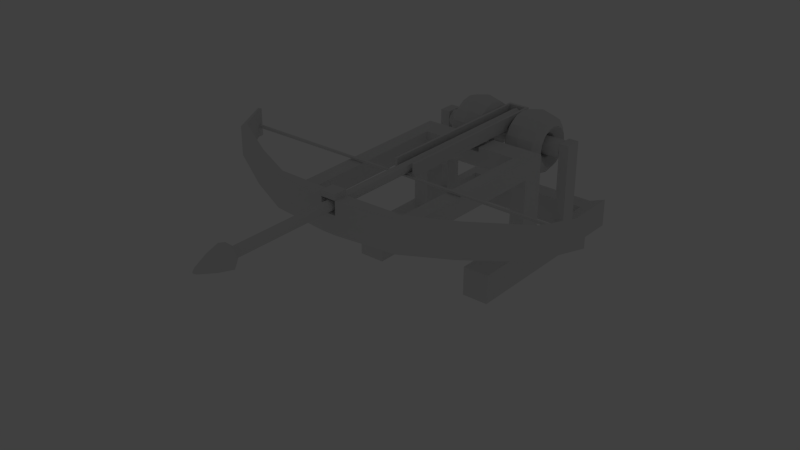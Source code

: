 # Source: Crossbow.blend  (saved by Blender 2.68.0; exported with 4.5.12 LTS)
import bpy
from mathutils import Matrix  # noqa: F401  (used for matrix-valued properties, if any)

bpy.ops.wm.read_factory_settings(use_empty=True)
scene = bpy.context.scene
scene.name = 'Scene'

# ---- collections
col_collection_1 = bpy.data.collections.new('Collection 1'); scene.collection.children.link(col_collection_1)
col_collection_4 = bpy.data.collections.new('Collection 4'); scene.collection.children.link(col_collection_4)
col_collection_4.hide_render = True
col_collection_4.hide_viewport = True

# ---- world
world_world = bpy.data.worlds.new('World'); scene.world = world_world
world_world.color = (0.05088, 0.05088, 0.05088)
world_world.use_sun_shadow = False
world_world.sun_shadow_jitter_overblur = 0.0
world_world.cycles.sampling_method = 'MANUAL'
world_world.cycles.sample_map_resolution = 256

# ---- lights
light_lamp = bpy.data.lights.new('Lamp', 'SUN')
light_lamp.color = (0.6601, 0.727, 1.0)
light_lamp.transmission_factor = 0.0
light_lamp.cutoff_distance = 30.0
light_lamp.angle = 0.1993
light_lamp.energy = 1.0
light_lamp.shadow_buffer_clip_start = 1.001
light_lamp.shadow_soft_size = 0.1
light_lamp.shadow_cascade_max_distance = 1000.0
light_lamp.cycles.use_multiple_importance_sampling = False

# ---- meshes
me_cube_000 = bpy.data.meshes.new('Cube.000')
me_cube_000.from_pydata([(0.1739, 1.897, -0.5442), (0.1739, -0.8935, -0.5443), (0.1739, 1.897, -0.5096), (0.1739, -0.8934, -0.5096), (0.1739, 1.897, -0.3346), (0.1739, -0.8934, -0.3346), (0.1354, -0.8934, -0.5096), (0.1354, 1.897, -0.3346), (0.1354, -0.8934, -0.3346), (0.1354, 1.846, -0.3346), (0.1354, 1.846, -0.5096), (0.0, 1.897, -0.5427), (-0.1739, 1.897, -0.5442), (-0.1739, -0.8935, -0.5443), (-0.1739, 1.897, -0.5096), (-0.1739, -0.8934, -0.5096), (-0.1739, 1.897, -0.3346), (-0.1739, -0.8934, -0.3346), (0.0, 1.897, -0.5442), (-0.1354, -0.8934, -0.5096), (0.0, -0.8935, -0.5443), (-0.1354, 1.897, -0.3346), (-0.1354, -0.8934, -0.3346), (-0.1354, 1.846, -0.3346), (-0.1354, 1.846, -0.5096), (0.0, 1.897, -0.5114), (0.0, 1.897, -0.3346), (0.0, 1.846, -0.3346), (0.0, -0.8935, -0.5074), (0.0, 1.846, -0.5096)], [], [(2, 3, 1, 0), (20, 18, 0, 1), (6, 3, 5, 8), (3, 2, 4, 5), (5, 4, 7, 9, 8), (26, 7, 4, 2, 25), (10, 6, 8, 9), (18, 11, 25, 2, 0), (9, 7, 26, 27), (3, 6, 28, 20, 1), (9, 27, 29, 10), (10, 29, 28, 6), (14, 12, 13, 15), (20, 13, 12, 18), (19, 22, 17, 15), (15, 17, 16, 14), (17, 22, 23, 21, 16), (26, 25, 14, 16, 21), (24, 23, 22, 19), (18, 12, 14, 25, 11), (23, 27, 26, 21), (15, 13, 20, 28, 19), (23, 24, 29, 27), (24, 19, 28, 29)])
_uv = me_cube_000.uv_layers.new(name='UVMap')
_uv.uv.foreach_set('vector', [0.6948, 1.391, 0.6905, 0.0001239, 0.7078, 0.0, 0.712, 1.391, 0.09096, 1.392, 0.08669, 0.0002659, 0.1734, 0.0, 0.1776, 1.391, 0.9827, 0.1543, 0.9827, 0.1734, 0.8955, 0.1737, 0.8954, 0.1545, 0.6905, 0.0001239, 0.6948, 1.391, 0.6076, 1.392, 0.6033, 0.0003916, 0.351, 0.0, 0.3553, 1.391, 0.3361, 1.391, 0.3361, 1.366, 0.3319, 5.883e-05, 0.8952, 0.2607, 0.895, 0.1932, 0.8949, 0.174, 0.9822, 0.1738, 0.9834, 0.2604, 0.712, 1.366, 0.7162, 0.0, 0.8035, 0.0002678, 0.7993, 1.366, 0.9997, 0.2604, 0.999, 0.2604, 0.9834, 0.2604, 0.9822, 0.1738, 0.9994, 0.1737, 0.3361, 1.366, 0.3361, 1.391, 0.2686, 1.392, 0.2685, 1.366, 0.9827, 0.1734, 0.9827, 0.1543, 0.9813, 0.08675, 0.9997, 0.08669, 1.0, 0.1734, 0.8954, 0.4827, 0.8951, 0.4152, 0.9824, 0.4149, 0.9826, 0.4824, 0.4945, 1.366, 0.427, 1.366, 0.4228, 0.0001359, 0.4903, 0.0, 0.5118, 1.391, 0.4945, 1.391, 0.4988, 0.0, 0.516, 0.0001239, 0.09096, 1.392, 0.004269, 1.392, 0.0, 0.0005318, 0.08669, 0.0002659, 0.9823, 0.01922, 0.895, 0.01949, 0.8949, 0.0003207, 0.9822, 5.301e-05, 0.516, 0.0001239, 0.6033, 0.0003917, 0.599, 1.392, 0.5118, 1.391, 0.1776, 0.0005319, 0.1968, 0.0004732, 0.201, 1.366, 0.2011, 1.392, 0.1819, 1.392, 0.8952, 0.2607, 0.9834, 0.2604, 0.9827, 0.3471, 0.8955, 0.3474, 0.8954, 0.3282, 0.8949, 1.366, 0.8077, 1.366, 0.8035, 0.0002677, 0.8907, 0.0, 0.9997, 0.2604, 1.0, 0.3471, 0.9827, 0.3471, 0.9834, 0.2604, 0.999, 0.2604, 0.201, 1.366, 0.2685, 1.366, 0.2686, 1.392, 0.2011, 1.392, 0.9822, 5.301e-05, 0.9995, 0.0, 0.9997, 0.08669, 0.9813, 0.08675, 0.9823, 0.01922, 0.8949, 0.3477, 0.9822, 0.3474, 0.9824, 0.4149, 0.8951, 0.4152, 0.3595, 1.366, 0.3553, 0.0004143, 0.4228, 0.0001359, 0.427, 1.366])
me_cube_000.use_remesh_preserve_volume = False
me_cube_000.use_remesh_preserve_attributes = False
me_cube_000.use_mirror_vertex_groups = False
me_cube_000.update()
me_cylinder = bpy.data.meshes.new('Cylinder')
me_cylinder.from_pydata([(0.0, 0.08, -2.605), (0.0, 0.08, 3.299), (0.05657, 0.05657, -2.605), (0.05657, 0.05657, 3.299), (0.08, -3.908e-07, -2.605), (0.08, 8.273e-07, 3.299), (0.05657, -0.05657, -2.605), (0.05657, -0.05657, 3.299), (-6.994e-09, -0.08, -2.605), (-6.994e-09, -0.08, 3.299), (-0.05657, -0.05657, -2.605), (-0.05657, -0.05657, 3.299), (-0.08, -3.864e-07, -2.605), (-0.08, 8.318e-07, 3.299), (-0.05657, 0.05657, -2.605), (-0.05657, 0.05657, 3.299), (8.248e-09, 0.1887, 3.42), (0.1334, 0.1334, 3.42), (0.1887, 9.754e-07, 3.42), (0.1334, -0.1334, 3.42), (-8.246e-09, -0.1887, 3.42), (-0.1334, -0.1334, 3.42), (-0.1887, 9.859e-07, 3.42), (-0.1334, 0.1334, 3.42), (-1.068e-07, 0.1352, 3.643), (0.0956, 0.0956, 3.643), (0.1352, 8.249e-07, 3.643), (0.0956, -0.0956, 3.643), (-1.186e-07, -0.1352, 3.643), (-0.0956, -0.0956, 3.643), (-0.1352, 8.324e-07, 3.643), (-0.0956, 0.0956, 3.643), (-2.237e-07, 0.04576, 3.886), (0.03236, 0.03236, 3.886), (0.04576, 8.518e-07, 3.886), (0.03236, -0.03236, 3.886), (-2.277e-07, -0.04576, 3.886), (-0.03236, -0.03236, 3.886), (-0.04576, 8.543e-07, 3.886), (-0.03236, 0.03236, 3.886), (-2.239e-07, 0.0149, 3.933), (0.01054, 0.01054, 3.933), (0.0149, 8.088e-07, 3.933), (0.01054, -0.01054, 3.933), (-2.252e-07, -0.0149, 3.933), (-0.01054, -0.01054, 3.933), (-0.0149, 8.096e-07, 3.933), (-0.01054, 0.01054, 3.933)], [], [(0, 1, 3, 2), (2, 3, 5, 4), (4, 5, 7, 6), (6, 7, 9, 8), (8, 9, 11, 10), (10, 11, 13, 12), (13, 11, 21, 22), (14, 15, 1, 0), (12, 13, 15, 14), (0, 2, 4, 6, 8, 10, 12, 14), (20, 19, 27, 28), (15, 13, 22, 23), (1, 15, 23, 16), (5, 3, 17, 18), (7, 5, 18, 19), (3, 1, 16, 17), (9, 7, 19, 20), (11, 9, 20, 21), (29, 28, 36, 37), (23, 22, 30, 31), (19, 18, 26, 27), (22, 21, 29, 30), (18, 17, 25, 26), (21, 20, 28, 29), (16, 23, 31, 24), (17, 16, 24, 25), (36, 35, 43, 44), (24, 31, 39, 32), (25, 24, 32, 33), (28, 27, 35, 36), (31, 30, 38, 39), (27, 26, 34, 35), (30, 29, 37, 38), (26, 25, 33, 34), (41, 40, 47, 46, 45, 44, 43, 42), (39, 38, 46, 47), (35, 34, 42, 43), (38, 37, 45, 46), (34, 33, 41, 42), (37, 36, 44, 45), (32, 39, 47, 40), (33, 32, 40, 41)])
_uv = me_cylinder.uv_layers.new(name='UVMap')
_uv.uv.foreach_set('vector', [0.31, 0.009129, 0.3238, 4.508, 0.2895, 4.499, 0.2757, 0.0, 0.2757, 0.0, 0.2895, 4.499, 0.2411, 4.499, 0.2273, 0.0001487, 0.1446, 4.499, 0.1308, 0.0, 0.165, 0.009128, 0.1788, 4.508, 0.1788, 4.508, 0.165, 0.009128, 0.2135, 0.00898, 0.2273, 4.508, 0.117, 0.009129, 0.1308, 4.508, 0.09648, 4.499, 0.08268, 0.0, 0.08268, 0.0, 0.09648, 4.499, 0.04803, 4.499, 0.03423, 0.0001483, 0.9362, 0.1495, 0.9549, 0.1942, 0.8943, 0.2552, 0.8503, 0.1497, 0.3376, 4.499, 0.3238, 0.0001487, 0.3723, 0.0, 0.3861, 4.499, 0.03423, 0.0001483, 0.04803, 4.499, 0.0138, 4.508, 0.0, 0.009488, 0.4188, 0.7639, 0.4531, 0.7297, 0.5016, 0.7297, 0.5358, 0.7639, 0.5358, 0.8124, 0.5016, 0.8466, 0.4531, 0.8466, 0.4188, 0.8124, 0.8503, 0.8311, 0.7388, 0.8561, 0.7151, 0.6768, 0.795, 0.6588, 0.9546, 0.1047, 0.9362, 0.1495, 0.8503, 0.1497, 0.8937, 0.04405, 0.9993, 0.08598, 0.9546, 0.1047, 0.8937, 0.04405, 0.9991, 0.0, 0.4498, 0.5802, 0.4312, 0.5355, 0.4918, 0.4745, 0.5358, 0.5799, 0.4314, 0.625, 0.4498, 0.5802, 0.5358, 0.5799, 0.4924, 0.6856, 0.4312, 0.5355, 0.3863, 0.5171, 0.3861, 0.4311, 0.4918, 0.4745, 0.3867, 0.6437, 0.4314, 0.625, 0.4924, 0.6856, 0.387, 0.7297, 0.9549, 0.1942, 0.9997, 0.2126, 1.0, 0.2985, 0.8943, 0.2552, 0.8503, 0.2985, 0.9102, 0.2986, 0.8835, 0.5015, 0.8632, 0.5015, 0.3861, 0.06398, 0.4601, 0.02503, 0.5154, 0.1973, 0.4623, 0.2252, 0.7388, 0.8561, 0.6552, 0.8526, 0.6552, 0.6742, 0.7151, 0.6768, 0.4601, 0.02503, 0.5716, 0.0, 0.5953, 0.1793, 0.5154, 0.1973, 0.6552, 0.02503, 0.7667, 0.0, 0.7904, 0.1793, 0.7105, 0.1973, 0.5716, 0.0, 0.6552, 0.003546, 0.6552, 0.1819, 0.5953, 0.1793, 0.6552, 0.8558, 0.5409, 0.8562, 0.5566, 0.676, 0.6385, 0.6757, 0.7667, 0.0, 0.8503, 0.003547, 0.8503, 0.1819, 0.7904, 0.1793, 0.7241, 0.4668, 0.6971, 0.4729, 0.697, 0.43, 0.7058, 0.4281, 0.6385, 0.6757, 0.5566, 0.676, 0.583, 0.473, 0.6108, 0.473, 0.7904, 0.1793, 0.8503, 0.1819, 0.8287, 0.3841, 0.8084, 0.3832, 0.795, 0.6588, 0.7151, 0.6768, 0.6971, 0.4729, 0.7241, 0.4668, 0.4623, 0.2252, 0.5154, 0.1973, 0.5863, 0.3893, 0.5683, 0.3987, 0.7151, 0.6768, 0.6552, 0.6742, 0.6768, 0.4721, 0.6971, 0.4729, 0.5154, 0.1973, 0.5953, 0.1793, 0.6133, 0.3832, 0.5863, 0.3893, 0.7105, 0.1973, 0.7904, 0.1793, 0.8084, 0.3832, 0.7813, 0.3893, 0.4015, 0.7297, 0.4079, 0.7361, 0.4079, 0.7451, 0.4015, 0.7515, 0.3925, 0.7515, 0.3861, 0.7451, 0.3861, 0.7361, 0.3925, 0.7297, 0.5683, 0.3987, 0.5863, 0.3893, 0.6046, 0.4281, 0.5987, 0.4311, 0.6971, 0.4729, 0.6768, 0.4721, 0.6904, 0.4298, 0.697, 0.43, 0.5863, 0.3893, 0.6133, 0.3832, 0.6134, 0.4261, 0.6046, 0.4281, 0.7813, 0.3893, 0.8084, 0.3832, 0.8084, 0.4261, 0.7996, 0.4281, 0.8632, 0.5015, 0.8835, 0.5015, 0.8816, 0.5443, 0.875, 0.5443, 0.6108, 0.473, 0.583, 0.473, 0.5923, 0.4312, 0.6013, 0.4311, 0.8084, 0.3832, 0.8287, 0.3841, 0.815, 0.4264, 0.8084, 0.4261])
me_cylinder.use_remesh_preserve_volume = False
me_cylinder.use_remesh_preserve_attributes = False
me_cylinder.use_mirror_vertex_groups = False
me_cylinder.use_paint_bone_selection = False
me_cylinder.use_paint_mask = True
me_cylinder.update()
me_cube_004 = bpy.data.meshes.new('Cube.004')
me_cube_004.from_pydata([(0.03309, -1.706, -0.529), (2.841, -1.717, -0.525), (2.841, -1.717, -0.5655), (2.845, -1.679, -0.525), (2.845, -1.679, -0.5655), (0.03326, -1.673, -0.552), (0.03326, -1.669, -0.5284), (0.03309, -1.706, -0.5525), (0.5011, 0.8283, -1.212), (0.7334, 0.8283, -1.16), (0.8296, 0.8283, -1.035), (0.7334, 0.8283, -0.9104), (0.5011, 0.8283, -0.8586), (0.2688, 0.8283, -0.9104), (0.1789, 0.8283, -1.035), (0.2688, 0.8283, -1.16), (0.5011, 1.019, -1.174), (0.7334, 0.999, -1.126), (0.8296, 0.9512, -1.011), (0.7334, 0.9034, -0.8954), (0.5011, 0.8836, -0.8476), (0.2688, 0.9034, -0.8954), (0.1789, 0.9512, -1.011), (0.2688, 0.999, -1.126), (0.5011, 1.18, -1.066), (0.7334, 1.144, -1.03), (0.8296, 1.055, -0.9412), (0.7334, 0.9671, -0.8529), (0.5011, 0.9305, -0.8163), (0.2688, 0.9671, -0.8529), (0.1789, 1.055, -0.9412), (0.2688, 1.144, -1.03), (0.5011, 1.288, -0.9046), (0.7334, 1.24, -0.8848), (0.8296, 1.125, -0.837), (0.7334, 1.01, -0.7892), (0.5011, 0.9618, -0.7694), (0.2688, 1.01, -0.7892), (0.1789, 1.125, -0.837), (0.2688, 1.24, -0.8848), (0.5011, 1.326, -0.7141), (0.7334, 1.274, -0.7141), (0.8296, 1.15, -0.7141), (0.7334, 1.025, -0.7141), (0.5011, 0.9728, -0.7141), (0.2688, 1.025, -0.7141), (0.1789, 1.15, -0.7141), (0.2688, 1.274, -0.7141), (0.5011, 1.288, -0.5235), (0.7334, 1.24, -0.5433), (0.8296, 1.125, -0.5911), (0.7334, 1.01, -0.6389), (0.5011, 0.9618, -0.6587), (0.2688, 1.01, -0.6389), (0.1789, 1.125, -0.5911), (0.2688, 1.24, -0.5433), (0.5011, 1.18, -0.362), (0.7334, 1.144, -0.3986), (0.8296, 1.055, -0.4869), (0.7334, 0.9671, -0.5753), (0.5011, 0.9305, -0.6119), (0.2688, 0.9671, -0.5753), (0.1789, 1.055, -0.4869), (0.2688, 1.144, -0.3986), (0.5011, 1.019, -0.254), (0.7334, 0.999, -0.3019), (0.8296, 0.9512, -0.4173), (0.7334, 0.9034, -0.5327), (0.5011, 0.8836, -0.5805), (0.2688, 0.9034, -0.5327), (0.1789, 0.9512, -0.4173), (0.2688, 0.999, -0.3019), (0.5011, 0.8283, -0.2161), (0.7334, 0.8283, -0.2679), (0.8296, 0.8283, -0.3928), (0.7334, 0.8283, -0.5178), (0.5011, 0.8283, -0.5695), (0.2688, 0.8283, -0.5178), (0.1789, 0.8283, -0.3928), (0.2688, 0.8283, -0.2679), (0.5011, 0.6377, -0.254), (0.7334, 0.6575, -0.3019), (0.8296, 0.7053, -0.4173), (0.7334, 0.7532, -0.5327), (0.5011, 0.773, -0.5805), (0.2688, 0.7532, -0.5327), (0.1789, 0.7053, -0.4173), (0.2688, 0.6575, -0.3019), (0.5011, 0.4762, -0.362), (0.7334, 0.5128, -0.3986), (0.8296, 0.6011, -0.4869), (0.7334, 0.6895, -0.5753), (0.5011, 0.7261, -0.6119), (0.2688, 0.6895, -0.5753), (0.1789, 0.6011, -0.4869), (0.2688, 0.5128, -0.3986), (0.5011, 0.3683, -0.5235), (0.7334, 0.4161, -0.5433), (0.8296, 0.5315, -0.5911), (0.7334, 0.6469, -0.6389), (0.5011, 0.6947, -0.6587), (0.2688, 0.6469, -0.6389), (0.1789, 0.5315, -0.5911), (0.2688, 0.4161, -0.5433), (0.5011, 0.3304, -0.7141), (0.7334, 0.3821, -0.7141), (0.8296, 0.507, -0.7141), (0.7334, 0.632, -0.7141), (0.5011, 0.6837, -0.7141), (0.2688, 0.632, -0.7141), (0.1789, 0.507, -0.7141), (0.2688, 0.3821, -0.7141), (0.5011, 0.3683, -0.9046), (0.7334, 0.4161, -0.8848), (0.8296, 0.5315, -0.837), (0.7334, 0.6469, -0.7892), (0.5011, 0.6947, -0.7694), (0.2688, 0.6469, -0.7892), (0.1789, 0.5315, -0.837), (0.2688, 0.4161, -0.8848), (0.5011, 0.4762, -1.066), (0.7334, 0.5128, -1.03), (0.8296, 0.6011, -0.9412), (0.7334, 0.6895, -0.8529), (0.5011, 0.7261, -0.8163), (0.2688, 0.6895, -0.8529), (0.1789, 0.6011, -0.9412), (0.2688, 0.5128, -1.03), (0.5011, 0.6377, -1.174), (0.7334, 0.6575, -1.126), (0.8296, 0.7053, -1.011), (0.7334, 0.7532, -0.8954), (0.5011, 0.773, -0.8476), (0.2688, 0.7532, -0.8954), (0.1789, 0.7053, -1.011), (0.2688, 0.6575, -1.126), (1.029, 0.2016, -0.8669), (1.022, -0.169, -0.8669), (1.029, 0.2016, -0.5779), (1.022, -0.169, -0.5779), (0.772, 0.2016, -0.5779), (0.7941, -0.169, -0.8673), (0.772, 0.2016, -0.8669), (0.7941, -0.169, -0.5779), (1.029, -2.994, -0.8922), (1.029, -2.994, -0.5779), (0.6889, -2.994, -0.8922), (0.6889, -2.994, -0.5779), (1.029, 0.2016, -2.369), (1.029, -0.169, -2.369), (0.772, -0.169, -2.369), (0.772, 0.2016, -2.369), (0.772, 0.2016, -1.908), (0.772, -0.169, -1.908), (1.029, 0.2016, -1.908), (1.029, -0.169, -1.908), (1.188, 0.2016, -2.369), (1.188, -0.169, -2.369), (1.188, 0.2016, -1.908), (1.188, -0.169, -1.908), (1.029, 1.758, -2.369), (1.029, 1.758, -1.908), (1.188, 1.947, -2.369), (1.188, 1.947, -1.908), (1.024, 0.9721, -0.7138), (1.024, 0.9612, -0.7688), (1.024, 0.93, -0.8155), (1.024, 0.8834, -0.8466), (1.024, 0.8284, -0.8576), (1.024, 0.7734, -0.8466), (1.024, 0.7267, -0.8155), (1.024, 0.6956, -0.7688), (1.024, 0.6846, -0.7138), (1.024, 0.6956, -0.6588), (1.024, 0.7267, -0.6122), (1.024, 0.7734, -0.5811), (1.024, 0.8284, -0.5701), (1.024, 0.8834, -0.5811), (1.024, 0.93, -0.6122), (1.024, 0.9612, -0.6588), (0.1763, 0.2016, -0.5779), (0.1869, -0.169, -0.8922), (0.1869, 0.2016, -0.8669), (0.1763, -0.169, -0.5779), (0.1763, -0.169, -0.6542), (0.1763, 0.2016, -0.6542), (1.188, 1.465, -1.908), (1.029, 1.465, -1.908), (1.029, 1.465, -2.369), (1.188, 1.465, -2.369), (1.029, 0.6883, -1.908), (1.188, 0.6847, -2.369), (1.188, 0.6883, -1.908), (1.029, 0.6847, -2.369), (1.029, 0.9605, -1.908), (1.188, 0.9738, -2.369), (1.188, 0.9605, -1.908), (1.029, 0.9738, -2.369), (1.029, 0.6883, -0.5725), (1.188, 0.6883, -0.5725), (1.029, 0.9605, -0.5725), (1.188, 0.9605, -0.5725), (0.9805, -2.666, -0.5779), (0.9805, -2.666, -0.8669), (0.7371, -2.666, -0.8596), (0.7371, -2.666, -0.5779), (1.053, -2.91, -0.9226), (1.053, -2.91, -0.5779), (0.6642, -2.91, -0.9226), (0.6642, -2.91, -0.5779), (1.053, -2.678, -0.5779), (1.053, -2.678, -0.9226), (0.6642, -2.678, -0.9226), (0.6642, -2.678, -0.5779), (2.903, -1.669, -0.7094), (2.903, -1.669, -0.2745), (2.567, -2.336, -0.7399), (2.567, -2.336, -0.2803), (1.743, -2.798, -0.8049), (1.743, -2.798, -0.3157), (1.045, -3.107, -0.8414), (1.045, -3.107, -0.3251), (0.1146, -3.215, -0.8407), (0.1177, -3.215, -0.3393), (2.837, -1.747, -0.7094), (2.837, -1.747, -0.2745), (2.567, -2.215, -0.7399), (2.567, -2.215, -0.2803), (1.743, -2.677, -0.8049), (1.743, -2.677, -0.3157), (1.045, -2.996, -0.8414), (1.045, -2.996, -0.3251), (0.1146, -2.996, -0.8407), (0.1177, -2.996, -0.3393), (2.849, -1.649, -0.7094), (2.849, -1.649, -0.2745), (2.841, -1.717, -0.525), (2.841, -1.717, -0.5655), (2.845, -1.679, -0.525), (2.845, -1.679, -0.5655), (1.045, -2.996, -0.5375), (0.117, -2.996, -0.5535), (0.117, -3.215, -0.5532), (0.1176, -3.215, -0.2508), (0.1176, -2.996, -0.2508), (1.029, -1.269, -2.369), (0.772, -1.269, -2.369), (0.772, -1.269, -1.908), (1.029, -1.269, -1.908), (1.188, -1.269, -2.369), (1.188, -1.269, -1.908), (-0.03309, -1.706, -0.529), (-2.841, -1.717, -0.525), (-2.841, -1.717, -0.5655), (-2.845, -1.679, -0.525), (-2.845, -1.679, -0.5655), (-0.03326, -1.673, -0.552), (-0.03326, -1.669, -0.5284), (0.0, -1.669, -0.5286), (0.0, -1.673, -0.5515), (0.0, -1.706, -0.5291), (0.0, -1.706, -0.552), (-0.03309, -1.706, -0.5525), (-0.5011, 0.8283, -1.212), (-0.7334, 0.8283, -1.16), (-0.8296, 0.8283, -1.035), (-0.7334, 0.8283, -0.9104), (-0.5011, 0.8283, -0.8586), (-0.2688, 0.8283, -0.9104), (-0.1789, 0.8283, -1.035), (-0.2688, 0.8283, -1.16), (-0.5011, 1.019, -1.174), (-0.7334, 0.999, -1.126), (-0.8296, 0.9512, -1.011), (-0.7334, 0.9034, -0.8954), (-0.5011, 0.8836, -0.8476), (-0.2688, 0.9034, -0.8954), (-0.1789, 0.9512, -1.011), (-0.2688, 0.999, -1.126), (-0.5011, 1.18, -1.066), (-0.7334, 1.144, -1.03), (-0.8296, 1.055, -0.9412), (-0.7334, 0.9671, -0.8529), (-0.5011, 0.9305, -0.8163), (-0.2688, 0.9671, -0.8529), (-0.1789, 1.055, -0.9412), (-0.2688, 1.144, -1.03), (-0.5011, 1.288, -0.9046), (-0.7334, 1.24, -0.8848), (-0.8296, 1.125, -0.837), (-0.7334, 1.01, -0.7892), (-0.5011, 0.9618, -0.7694), (-0.2688, 1.01, -0.7892), (-0.1789, 1.125, -0.837), (-0.2688, 1.24, -0.8848), (-0.5011, 1.326, -0.7141), (-0.7334, 1.274, -0.7141), (-0.8296, 1.15, -0.7141), (-0.7334, 1.025, -0.7141), (-0.5011, 0.9728, -0.7141), (-0.2688, 1.025, -0.7141), (-0.1789, 1.15, -0.7141), (-0.2688, 1.274, -0.7141), (-0.5011, 1.288, -0.5235), (-0.7334, 1.24, -0.5433), (-0.8296, 1.125, -0.5911), (-0.7334, 1.01, -0.6389), (-0.5011, 0.9618, -0.6587), (-0.2688, 1.01, -0.6389), (-0.1789, 1.125, -0.5911), (-0.2688, 1.24, -0.5433), (-0.5011, 1.18, -0.362), (-0.7334, 1.144, -0.3986), (-0.8296, 1.055, -0.4869), (-0.7334, 0.9671, -0.5753), (-0.5011, 0.9305, -0.6119), (-0.2688, 0.9671, -0.5753), (-0.1789, 1.055, -0.4869), (-0.2688, 1.144, -0.3986), (-0.5011, 1.019, -0.254), (-0.7334, 0.999, -0.3019), (-0.8296, 0.9512, -0.4173), (-0.7334, 0.9034, -0.5327), (-0.5011, 0.8836, -0.5805), (-0.2688, 0.9034, -0.5327), (-0.1789, 0.9512, -0.4173), (-0.2688, 0.999, -0.3019), (-0.5011, 0.8283, -0.2161), (-0.7334, 0.8283, -0.2679), (-0.8296, 0.8283, -0.3928), (-0.7334, 0.8283, -0.5178), (-0.5011, 0.8283, -0.5695), (-0.2688, 0.8283, -0.5178), (-0.1789, 0.8283, -0.3928), (-0.2688, 0.8283, -0.2679), (-0.5011, 0.6377, -0.254), (-0.7334, 0.6575, -0.3019), (-0.8296, 0.7053, -0.4173), (-0.7334, 0.7532, -0.5327), (-0.5011, 0.773, -0.5805), (-0.2688, 0.7532, -0.5327), (-0.1789, 0.7053, -0.4173), (-0.2688, 0.6575, -0.3019), (-0.5011, 0.4762, -0.362), (-0.7334, 0.5128, -0.3986), (-0.8296, 0.6011, -0.4869), (-0.7334, 0.6895, -0.5753), (-0.5011, 0.7261, -0.6119), (-0.2688, 0.6895, -0.5753), (-0.1789, 0.6011, -0.4869), (-0.2688, 0.5128, -0.3986), (-0.5011, 0.3683, -0.5235), (-0.7334, 0.4161, -0.5433), (-0.8296, 0.5315, -0.5911), (-0.7334, 0.6469, -0.6389), (-0.5011, 0.6947, -0.6587), (-0.2688, 0.6469, -0.6389), (-0.1789, 0.5315, -0.5911), (-0.2688, 0.4161, -0.5433), (-0.5011, 0.3304, -0.7141), (-0.7334, 0.3821, -0.7141), (-0.8296, 0.507, -0.7141), (-0.7334, 0.632, -0.7141), (-0.5011, 0.6837, -0.7141), (-0.2688, 0.632, -0.7141), (-0.1789, 0.507, -0.7141), (-0.2688, 0.3821, -0.7141), (-0.5011, 0.3683, -0.9046), (-0.7334, 0.4161, -0.8848), (-0.8296, 0.5315, -0.837), (-0.7334, 0.6469, -0.7892), (-0.5011, 0.6947, -0.7694), (-0.2688, 0.6469, -0.7892), (-0.1789, 0.5315, -0.837), (-0.2688, 0.4161, -0.8848), (-0.5011, 0.4762, -1.066), (-0.7334, 0.5128, -1.03), (-0.8296, 0.6011, -0.9412), (-0.7334, 0.6895, -0.8529), (-0.5011, 0.7261, -0.8163), (-0.2688, 0.6895, -0.8529), (-0.1789, 0.6011, -0.9412), (-0.2688, 0.5128, -1.03), (-0.5011, 0.6377, -1.174), (-0.7334, 0.6575, -1.126), (-0.8296, 0.7053, -1.011), (-0.7334, 0.7532, -0.8954), (-0.5011, 0.773, -0.8476), (-0.2688, 0.7532, -0.8954), (-0.1789, 0.7053, -1.011), (-0.2688, 0.6575, -1.126), (-1.029, 0.2016, -0.8669), (-1.022, -0.169, -0.8669), (-1.029, 0.2016, -0.5779), (-1.022, -0.169, -0.5779), (0.0, 0.2016, -0.8669), (0.0, -0.169, -0.8922), (-0.772, 0.2016, -0.5779), (-0.7941, -0.169, -0.8673), (-0.772, 0.2016, -0.8669), (-0.7941, -0.169, -0.5779), (-1.029, -2.994, -0.8922), (-1.029, -2.994, -0.5779), (-0.6889, -2.994, -0.8922), (-0.6889, -2.994, -0.5779), (-1.029, 0.2016, -2.369), (-1.029, -0.169, -2.369), (-0.772, -0.169, -2.369), (-0.772, 0.2016, -2.369), (-0.772, 0.2016, -1.908), (-0.772, -0.169, -1.908), (-1.029, 0.2016, -1.908), (-1.029, -0.169, -1.908), (-1.188, 0.2016, -2.369), (-1.188, -0.169, -2.369), (-1.188, 0.2016, -1.908), (-1.188, -0.169, -1.908), (-1.029, 1.758, -2.369), (-1.029, 1.758, -1.908), (-1.188, 1.947, -2.369), (-1.188, 1.947, -1.908), (0.0, 0.9721, -0.7138), (-1.024, 0.9721, -0.7138), (0.0, 0.9612, -0.7688), (-1.024, 0.9612, -0.7688), (0.0, 0.93, -0.8155), (-1.024, 0.93, -0.8155), (0.0, 0.8834, -0.8466), (-1.024, 0.8834, -0.8466), (0.0, 0.8284, -0.8576), (-1.024, 0.8284, -0.8576), (0.0, 0.7734, -0.8466), (-1.024, 0.7734, -0.8466), (0.0, 0.7267, -0.8155), (-1.024, 0.7267, -0.8155), (0.0, 0.6956, -0.7688), (-1.024, 0.6956, -0.7688), (0.0, 0.6846, -0.7138), (-1.024, 0.6846, -0.7138), (0.0, 0.6956, -0.6588), (-1.024, 0.6956, -0.6588), (0.0, 0.7267, -0.6122), (-1.024, 0.7267, -0.6122), (0.0, 0.7734, -0.581), (-1.024, 0.7734, -0.5811), (0.0, 0.8284, -0.5701), (-1.024, 0.8284, -0.5701), (0.0, 0.8834, -0.581), (-1.024, 0.8834, -0.5811), (0.0, 0.93, -0.6122), (-1.024, 0.93, -0.6122), (0.0, 0.9612, -0.6588), (-1.024, 0.9612, -0.6588), (-0.1763, 0.2016, -0.5779), (-0.1869, -0.169, -0.8922), (-0.1869, 0.2016, -0.8669), (-0.1763, -0.169, -0.5779), (0.0, 0.2016, -0.6537), (0.0, -0.169, -0.6537), (-0.1763, -0.169, -0.6542), (-0.1763, 0.2016, -0.6542), (-1.188, 1.465, -1.908), (-1.029, 1.465, -1.908), (-1.029, 1.465, -2.369), (-1.188, 1.465, -2.369), (0.0, 1.758, -2.369), (0.0, 1.758, -1.908), (0.0, 1.465, -1.908), (0.0, 1.465, -2.369), (-1.029, 0.6883, -1.908), (-1.188, 0.6847, -2.369), (-1.188, 0.6883, -1.908), (-1.029, 0.6847, -2.369), (-1.029, 0.9605, -1.908), (-1.188, 0.9738, -2.369), (-1.188, 0.9605, -1.908), (-1.029, 0.9738, -2.369), (-1.029, 0.6883, -0.5725), (-1.188, 0.6883, -0.5725), (-1.029, 0.9605, -0.5725), (-1.188, 0.9605, -0.5725), (-0.9805, -2.666, -0.5779), (-0.9805, -2.666, -0.8669), (-0.7371, -2.666, -0.8596), (-0.7371, -2.666, -0.5779), (-1.053, -2.91, -0.9226), (-1.053, -2.91, -0.5779), (-0.6642, -2.91, -0.9226), (-0.6642, -2.91, -0.5779), (-1.053, -2.678, -0.5779), (-1.053, -2.678, -0.9226), (-0.6642, -2.678, -0.9226), (-0.6642, -2.678, -0.5779), (-2.903, -1.669, -0.7094), (-2.903, -1.669, -0.2745), (-2.567, -2.336, -0.7399), (-2.567, -2.336, -0.2803), (-1.743, -2.798, -0.8049), (-1.743, -2.798, -0.3157), (-1.045, -3.107, -0.8414), (-1.045, -3.107, -0.3251), (-0.1146, -3.215, -0.8407), (-0.1177, -3.215, -0.3393), (-2.837, -1.747, -0.7094), (-2.837, -1.747, -0.2745), (-2.567, -2.215, -0.7399), (-2.567, -2.215, -0.2803), (-1.743, -2.677, -0.8049), (-1.743, -2.677, -0.3157), (-1.045, -2.996, -0.8414), (-1.045, -2.996, -0.3251), (-0.1146, -2.996, -0.8407), (-0.1177, -2.996, -0.3393), (-2.849, -1.649, -0.7094), (-2.849, -1.649, -0.2745), (-2.841, -1.717, -0.525), (-2.841, -1.717, -0.5655), (-2.845, -1.679, -0.525), (-2.845, -1.679, -0.5655), (-1.045, -2.996, -0.5375), (-0.117, -2.996, -0.5535), (-0.117, -3.215, -0.5532), (0.0, -3.215, -0.8407), (0.0, -2.996, -0.8407), (0.0, -2.996, -0.5534), (0.0, -3.215, -0.5532), (0.0, -3.215, -0.3394), (0.0, -2.996, -0.3394), (-0.1176, -3.215, -0.2508), (-0.1176, -2.996, -0.2508), (0.0, -3.215, -0.2509), (0.0, -2.996, -0.2509), (-1.029, -1.269, -2.369), (-0.772, -1.269, -2.369), (-0.772, -1.269, -1.908), (-1.029, -1.269, -1.908), (-1.188, -1.269, -2.369), (-1.188, -1.269, -1.908)], [], [(5, 6, 3, 4), (259, 258, 6, 5), (5, 7, 261, 259), (0, 260, 261, 7), (0, 6, 258, 260), (4, 2, 7, 5), (1, 0, 7, 2), (1, 3, 6, 0), (8, 16, 17, 9), (9, 17, 18, 10), (10, 18, 19, 11), (11, 19, 20, 12), (12, 20, 21, 13), (13, 21, 22, 14), (14, 22, 23, 15), (8, 15, 23, 16), (16, 24, 25, 17), (17, 25, 26, 18), (18, 26, 27, 19), (19, 27, 28, 20), (20, 28, 29, 21), (21, 29, 30, 22), (22, 30, 31, 23), (23, 31, 24, 16), (24, 32, 33, 25), (25, 33, 34, 26), (26, 34, 35, 27), (27, 35, 36, 28), (28, 36, 37, 29), (29, 37, 38, 30), (30, 38, 39, 31), (31, 39, 32, 24), (32, 40, 41, 33), (33, 41, 42, 34), (34, 42, 43, 35), (35, 43, 44, 36), (36, 44, 45, 37), (37, 45, 46, 38), (38, 46, 47, 39), (39, 47, 40, 32), (40, 48, 49, 41), (41, 49, 50, 42), (42, 50, 51, 43), (43, 51, 52, 44), (44, 52, 53, 45), (45, 53, 54, 46), (46, 54, 55, 47), (47, 55, 48, 40), (48, 56, 57, 49), (49, 57, 58, 50), (50, 58, 59, 51), (51, 59, 60, 52), (52, 60, 61, 53), (53, 61, 62, 54), (54, 62, 63, 55), (55, 63, 56, 48), (56, 64, 65, 57), (57, 65, 66, 58), (58, 66, 67, 59), (59, 67, 68, 60), (60, 68, 69, 61), (61, 69, 70, 62), (62, 70, 71, 63), (63, 71, 64, 56), (64, 72, 73, 65), (65, 73, 74, 66), (66, 74, 75, 67), (67, 75, 76, 68), (68, 76, 77, 69), (69, 77, 78, 70), (70, 78, 79, 71), (71, 79, 72, 64), (72, 80, 81, 73), (73, 81, 82, 74), (74, 82, 83, 75), (75, 83, 84, 76), (76, 84, 85, 77), (77, 85, 86, 78), (78, 86, 87, 79), (79, 87, 80, 72), (80, 88, 89, 81), (81, 89, 90, 82), (82, 90, 91, 83), (83, 91, 92, 84), (84, 92, 93, 85), (85, 93, 94, 86), (86, 94, 95, 87), (87, 95, 88, 80), (88, 96, 97, 89), (89, 97, 98, 90), (90, 98, 99, 91), (91, 99, 100, 92), (92, 100, 101, 93), (93, 101, 102, 94), (94, 102, 103, 95), (95, 103, 96, 88), (96, 104, 105, 97), (97, 105, 106, 98), (98, 106, 107, 99), (99, 107, 108, 100), (100, 108, 109, 101), (101, 109, 110, 102), (102, 110, 111, 103), (103, 111, 104, 96), (104, 112, 113, 105), (105, 113, 114, 106), (106, 114, 115, 107), (107, 115, 116, 108), (108, 116, 117, 109), (109, 117, 118, 110), (110, 118, 119, 111), (111, 119, 112, 104), (112, 120, 121, 113), (113, 121, 122, 114), (114, 122, 123, 115), (115, 123, 124, 116), (116, 124, 125, 117), (117, 125, 126, 118), (118, 126, 127, 119), (119, 127, 120, 112), (120, 128, 129, 121), (121, 129, 130, 122), (122, 130, 131, 123), (123, 131, 132, 124), (124, 132, 133, 125), (125, 133, 134, 126), (126, 134, 135, 127), (127, 135, 128, 120), (128, 8, 9, 129), (129, 9, 10, 130), (130, 10, 11, 131), (131, 11, 12, 132), (132, 12, 13, 133), (133, 13, 14, 134), (134, 14, 15, 135), (135, 15, 8, 128), (140, 138, 136, 142), (138, 139, 137, 136), (153, 152, 151, 150), (180, 140, 142, 182, 185), (181, 182, 142, 141), (146, 147, 209, 208), (139, 138, 140, 143), (145, 147, 146, 144), (204, 203, 211, 212), (145, 144, 206, 207), (203, 202, 210, 211), (150, 151, 148, 149), (152, 154, 148, 151), (149, 148, 156, 157), (159, 155, 248, 250), (141, 142, 152, 153), (142, 136, 154, 152), (136, 137, 155, 154), (137, 141, 153, 155), (158, 159, 157, 156), (187, 186, 163, 161), (154, 155, 159, 158), (149, 157, 249, 245), (160, 161, 163, 162), (189, 188, 160, 162), (161, 160, 465, 466), (186, 189, 162, 163), (421, 164, 165, 423), (423, 165, 166, 425), (425, 166, 167, 427), (427, 167, 168, 429), (429, 168, 169, 431), (431, 169, 170, 433), (433, 170, 171, 435), (435, 171, 172, 437), (437, 172, 173, 439), (439, 173, 174, 441), (441, 174, 175, 443), (443, 175, 176, 445), (445, 176, 177, 447), (447, 177, 178, 449), (165, 164, 179, 178, 177, 176, 175, 174, 173, 172, 171, 170, 169, 168, 167, 166), (451, 179, 164, 421), (449, 178, 179, 451), (143, 183, 184, 181, 141), (143, 140, 180, 183), (396, 395, 182, 181), (185, 182, 395, 457), (181, 184, 458, 396), (185, 457, 458, 184), (180, 185, 184, 183), (194, 196, 186, 187), (195, 197, 188, 189), (197, 194, 187, 188), (196, 195, 189, 186), (187, 161, 466, 467), (188, 187, 467, 468), (160, 188, 468, 465), (154, 158, 192, 190), (156, 148, 193, 191), (148, 154, 190, 193), (158, 156, 191, 192), (192, 196, 201, 199), (191, 193, 197, 195), (193, 190, 194, 197), (192, 191, 195, 196), (198, 199, 201, 200), (190, 192, 199, 198), (194, 190, 198, 200), (196, 194, 200, 201), (137, 139, 202, 203), (143, 141, 204, 205), (139, 143, 205, 202), (141, 137, 203, 204), (211, 210, 207, 206), (213, 212, 208, 209), (210, 213, 209, 207), (212, 211, 206, 208), (202, 205, 213, 210), (147, 145, 207, 209), (205, 204, 212, 213), (144, 146, 208, 206), (214, 215, 217, 216), (216, 217, 219, 218), (218, 219, 221, 220), (220, 221, 223, 242, 222), (224, 226, 227, 225), (226, 228, 229, 227), (228, 230, 240, 231, 229), (230, 232, 241, 233, 231, 240), (222, 232, 230, 220), (218, 228, 226, 216), (221, 231, 233, 223), (217, 227, 229, 219), (215, 235, 225), (220, 230, 228, 218), (216, 226, 224, 214), (219, 229, 231, 221), (215, 225, 227, 217), (224, 234, 214), (214, 234, 235, 215), (237, 224, 225, 236), (238, 235, 234, 239), (236, 225, 235, 238), (239, 234, 224, 237), (233, 241, 242, 223), (232, 523, 524, 241), (241, 524, 525, 242), (242, 525, 522, 222), (222, 522, 523, 232), (233, 527, 531, 244), (243, 244, 531, 530), (223, 233, 244, 243), (526, 223, 243, 530), (527, 233, 223, 526), (248, 247, 246, 245), (248, 245, 249, 250), (153, 150, 246, 247), (155, 153, 247, 248), (157, 159, 250, 249), (150, 149, 245, 246), (259, 261, 260, 258), (256, 255, 254, 257), (259, 256, 257, 258), (256, 259, 261, 262), (251, 262, 261, 260), (251, 260, 258, 257), (255, 256, 262, 253), (252, 253, 262, 251), (252, 251, 257, 254), (263, 264, 272, 271), (264, 265, 273, 272), (265, 266, 274, 273), (266, 267, 275, 274), (267, 268, 276, 275), (268, 269, 277, 276), (269, 270, 278, 277), (263, 271, 278, 270), (271, 272, 280, 279), (272, 273, 281, 280), (273, 274, 282, 281), (274, 275, 283, 282), (275, 276, 284, 283), (276, 277, 285, 284), (277, 278, 286, 285), (278, 271, 279, 286), (279, 280, 288, 287), (280, 281, 289, 288), (281, 282, 290, 289), (282, 283, 291, 290), (283, 284, 292, 291), (284, 285, 293, 292), (285, 286, 294, 293), (286, 279, 287, 294), (287, 288, 296, 295), (288, 289, 297, 296), (289, 290, 298, 297), (290, 291, 299, 298), (291, 292, 300, 299), (292, 293, 301, 300), (293, 294, 302, 301), (294, 287, 295, 302), (295, 296, 304, 303), (296, 297, 305, 304), (297, 298, 306, 305), (298, 299, 307, 306), (299, 300, 308, 307), (300, 301, 309, 308), (301, 302, 310, 309), (302, 295, 303, 310), (303, 304, 312, 311), (304, 305, 313, 312), (305, 306, 314, 313), (306, 307, 315, 314), (307, 308, 316, 315), (308, 309, 317, 316), (309, 310, 318, 317), (310, 303, 311, 318), (311, 312, 320, 319), (312, 313, 321, 320), (313, 314, 322, 321), (314, 315, 323, 322), (315, 316, 324, 323), (316, 317, 325, 324), (317, 318, 326, 325), (318, 311, 319, 326), (319, 320, 328, 327), (320, 321, 329, 328), (321, 322, 330, 329), (322, 323, 331, 330), (323, 324, 332, 331), (324, 325, 333, 332), (325, 326, 334, 333), (326, 319, 327, 334), (327, 328, 336, 335), (328, 329, 337, 336), (329, 330, 338, 337), (330, 331, 339, 338), (331, 332, 340, 339), (332, 333, 341, 340), (333, 334, 342, 341), (334, 327, 335, 342), (335, 336, 344, 343), (336, 337, 345, 344), (337, 338, 346, 345), (338, 339, 347, 346), (339, 340, 348, 347), (340, 341, 349, 348), (341, 342, 350, 349), (342, 335, 343, 350), (343, 344, 352, 351), (344, 345, 353, 352), (345, 346, 354, 353), (346, 347, 355, 354), (347, 348, 356, 355), (348, 349, 357, 356), (349, 350, 358, 357), (350, 343, 351, 358), (351, 352, 360, 359), (352, 353, 361, 360), (353, 354, 362, 361), (354, 355, 363, 362), (355, 356, 364, 363), (356, 357, 365, 364), (357, 358, 366, 365), (358, 351, 359, 366), (359, 360, 368, 367), (360, 361, 369, 368), (361, 362, 370, 369), (362, 363, 371, 370), (363, 364, 372, 371), (364, 365, 373, 372), (365, 366, 374, 373), (366, 359, 367, 374), (367, 368, 376, 375), (368, 369, 377, 376), (369, 370, 378, 377), (370, 371, 379, 378), (371, 372, 380, 379), (372, 373, 381, 380), (373, 374, 382, 381), (374, 367, 375, 382), (375, 376, 384, 383), (376, 377, 385, 384), (377, 378, 386, 385), (378, 379, 387, 386), (379, 380, 388, 387), (380, 381, 389, 388), (381, 382, 390, 389), (382, 375, 383, 390), (383, 384, 264, 263), (384, 385, 265, 264), (385, 386, 266, 265), (386, 387, 267, 266), (387, 388, 268, 267), (388, 389, 269, 268), (389, 390, 270, 269), (390, 383, 263, 270), (397, 399, 391, 393), (393, 391, 392, 394), (410, 407, 408, 409), (453, 460, 455, 399, 397), (454, 398, 399, 455), (403, 487, 488, 404), (394, 400, 397, 393), (402, 401, 403, 404), (483, 491, 490, 482), (402, 486, 485, 401), (482, 490, 489, 481), (407, 406, 405, 408), (409, 408, 405, 411), (406, 414, 413, 405), (416, 537, 535, 412), (398, 410, 409, 399), (399, 409, 411, 391), (391, 411, 412, 392), (392, 412, 410, 398), (415, 413, 414, 416), (462, 418, 420, 461), (411, 415, 416, 412), (406, 532, 536, 414), (417, 419, 420, 418), (464, 419, 417, 463), (418, 466, 465, 417), (461, 420, 419, 464), (421, 423, 424, 422), (423, 425, 426, 424), (425, 427, 428, 426), (427, 429, 430, 428), (429, 431, 432, 430), (431, 433, 434, 432), (433, 435, 436, 434), (435, 437, 438, 436), (437, 439, 440, 438), (439, 441, 442, 440), (441, 443, 444, 442), (443, 445, 446, 444), (445, 447, 448, 446), (447, 449, 450, 448), (424, 426, 428, 430, 432, 434, 436, 438, 440, 442, 444, 446, 448, 450, 452, 422), (451, 421, 422, 452), (449, 451, 452, 450), (421, 451, 449, 447, 445, 443, 441, 439, 437, 435, 433, 431, 429, 427, 425, 423), (400, 398, 454, 459, 456), (400, 456, 453, 397), (396, 454, 455, 395), (395, 457, 458, 396), (460, 457, 395, 455), (454, 396, 458, 459), (460, 459, 458, 457), (453, 456, 459, 460), (473, 462, 461, 475), (474, 464, 463, 476), (476, 463, 462, 473), (475, 461, 464, 474), (468, 465, 466, 467), (462, 467, 466, 418), (463, 468, 467, 462), (417, 465, 468, 463), (411, 469, 471, 415), (413, 470, 472, 405), (405, 472, 469, 411), (415, 471, 470, 413), (471, 478, 480, 475), (470, 474, 476, 472), (472, 476, 473, 469), (471, 475, 474, 470), (477, 479, 480, 478), (469, 477, 478, 471), (473, 479, 477, 469), (475, 480, 479, 473), (392, 482, 481, 394), (400, 484, 483, 398), (394, 481, 484, 400), (398, 483, 482, 392), (490, 485, 486, 489), (492, 488, 487, 491), (489, 486, 488, 492), (491, 487, 485, 490), (481, 489, 492, 484), (404, 488, 486, 402), (484, 492, 491, 483), (401, 485, 487, 403), (493, 495, 496, 494), (495, 497, 498, 496), (497, 499, 500, 498), (499, 501, 521, 502, 500), (503, 504, 506, 505), (505, 506, 508, 507), (507, 508, 510, 519, 509), (509, 519, 510, 512, 520, 511), (501, 499, 509, 511), (497, 495, 505, 507), (500, 502, 512, 510), (496, 498, 508, 506), (494, 504, 514), (499, 497, 507, 509), (495, 493, 503, 505), (498, 500, 510, 508), (494, 496, 506, 504), (503, 493, 513), (493, 494, 514, 513), (516, 515, 504, 503), (517, 518, 513, 514), (515, 517, 514, 504), (518, 516, 503, 513), (512, 502, 521, 520), (511, 520, 524, 523), (524, 523, 522, 525), (520, 521, 525, 524), (521, 501, 522, 525), (501, 511, 523, 522), (512, 529, 531, 527), (528, 530, 531, 529), (502, 528, 529, 512), (526, 530, 528, 502), (527, 526, 502, 512), (535, 532, 533, 534), (535, 537, 536, 532), (410, 534, 533, 407), (412, 535, 534, 410), (414, 536, 537, 416), (407, 533, 532, 406)])
_uv = me_cube_004.uv_layers.new(name='UVMap')
_uv.uv.foreach_set('vector', [0.9331, 0.5195, 0.9305, 0.5195, 0.9312, 0.834, 0.9357, 0.834, 0.9331, 0.5157, 0.9305, 0.5157, 0.9305, 0.5195, 0.9331, 0.5195, 0.9423, 0.5195, 0.9459, 0.5194, 0.9459, 0.5157, 0.9423, 0.5157, 0.9241, 0.5115, 0.9241, 0.5152, 0.9267, 0.5152, 0.9267, 0.5115, 0.9379, 0.5194, 0.942, 0.5194, 0.9419, 0.5157, 0.9379, 0.5157, 0.9439, 0.834, 0.9481, 0.8335, 0.9459, 0.5194, 0.9423, 0.5195, 0.9227, 0.1975, 0.9241, 0.5115, 0.9267, 0.5115, 0.9272, 0.1975, 0.9376, 0.8335, 0.9418, 0.834, 0.942, 0.5194, 0.9379, 0.5194, 0.6554, 0.9454, 0.6763, 0.9454, 0.6738, 0.9714, 0.655, 0.9714, 0.7677, 0.798, 0.7868, 0.8019, 0.7817, 0.8148, 0.768, 0.812, 0.768, 0.812, 0.7817, 0.8148, 0.776, 0.8277, 0.7676, 0.826, 0.5651, 0.9982, 0.5567, 0.9981, 0.5589, 0.9722, 0.5651, 0.9722, 0.5651, 0.9722, 0.5589, 0.9722, 0.5568, 0.9462, 0.5652, 0.9462, 0.09454, 0.8367, 0.08615, 0.8384, 0.08043, 0.8255, 0.09416, 0.8227, 0.09416, 0.8227, 0.08043, 0.8255, 0.07538, 0.8126, 0.09446, 0.8087, 0.6554, 0.9454, 0.6549, 0.9195, 0.6736, 0.9194, 0.6763, 0.9454, 0.6763, 0.9454, 0.6934, 0.9453, 0.689, 0.9713, 0.6738, 0.9714, 0.7868, 0.8019, 0.8029, 0.8128, 0.7934, 0.8226, 0.7817, 0.8148, 0.7817, 0.8148, 0.7934, 0.8226, 0.7831, 0.8325, 0.776, 0.8277, 0.5567, 0.9981, 0.5495, 0.9981, 0.5537, 0.9721, 0.5589, 0.9722, 0.5589, 0.9722, 0.5537, 0.9721, 0.5497, 0.9462, 0.5568, 0.9462, 0.08615, 0.8384, 0.07905, 0.8432, 0.0688, 0.8333, 0.08043, 0.8255, 0.08043, 0.8255, 0.0688, 0.8333, 0.05924, 0.8235, 0.07538, 0.8126, 0.6736, 0.9194, 0.6889, 0.9194, 0.6934, 0.9453, 0.6763, 0.9454, 0.6674, 0.8406, 0.6673, 0.8588, 0.6413, 0.8609, 0.6414, 0.8446, 0.8029, 0.8128, 0.8137, 0.829, 0.8011, 0.8343, 0.7934, 0.8226, 0.7934, 0.8226, 0.8011, 0.8343, 0.7878, 0.8396, 0.7831, 0.8325, 0.9976, 0.1974, 0.9901, 0.1974, 0.9883, 0.1714, 0.9939, 0.1714, 0.9939, 0.1714, 0.9883, 0.1714, 0.9899, 0.1454, 0.9975, 0.1454, 0.07905, 0.8432, 0.07431, 0.8503, 0.06105, 0.845, 0.0688, 0.8333, 0.0688, 0.8333, 0.06105, 0.845, 0.04847, 0.8397, 0.05924, 0.8235, 0.6934, 0.8447, 0.6933, 0.861, 0.6673, 0.8588, 0.6674, 0.8406, 0.6673, 0.8588, 0.6673, 0.8801, 0.6413, 0.88, 0.6413, 0.8609, 0.8137, 0.829, 0.8174, 0.8481, 0.8038, 0.848, 0.8011, 0.8343, 0.8011, 0.8343, 0.8038, 0.848, 0.7895, 0.848, 0.7878, 0.8396, 0.9901, 0.1974, 0.9815, 0.1974, 0.982, 0.1714, 0.9883, 0.1714, 0.9883, 0.1714, 0.982, 0.1714, 0.9814, 0.1455, 0.9899, 0.1454, 0.07431, 0.8503, 0.07267, 0.8587, 0.05836, 0.8588, 0.06105, 0.845, 0.06105, 0.845, 0.05836, 0.8588, 0.04474, 0.8588, 0.04847, 0.8397, 0.6933, 0.861, 0.6932, 0.8801, 0.6673, 0.8801, 0.6673, 0.8588, 0.6673, 0.8801, 0.6672, 0.9014, 0.6412, 0.8991, 0.6413, 0.88, 0.8174, 0.8481, 0.8136, 0.8672, 0.801, 0.8618, 0.8038, 0.848, 0.8038, 0.848, 0.801, 0.8618, 0.7878, 0.8564, 0.7895, 0.848, 0.9815, 0.1974, 0.9733, 0.1974, 0.976, 0.1715, 0.982, 0.1714, 0.982, 0.1714, 0.976, 0.1715, 0.9732, 0.1455, 0.9814, 0.1455, 0.07267, 0.8587, 0.07436, 0.8671, 0.06114, 0.8725, 0.05836, 0.8588, 0.05836, 0.8588, 0.06114, 0.8725, 0.04859, 0.8779, 0.04474, 0.8588, 0.6932, 0.8801, 0.6932, 0.8992, 0.6672, 0.9014, 0.6673, 0.8801, 0.6672, 0.9014, 0.6671, 0.9194, 0.6412, 0.9152, 0.6412, 0.8991, 0.8136, 0.8672, 0.8027, 0.8833, 0.7932, 0.8734, 0.801, 0.8618, 0.801, 0.8618, 0.7932, 0.8734, 0.783, 0.8635, 0.7878, 0.8564, 0.9733, 0.1974, 0.9667, 0.1975, 0.9711, 0.1715, 0.976, 0.1715, 0.976, 0.1715, 0.9711, 0.1715, 0.9666, 0.1455, 0.9732, 0.1455, 0.07436, 0.8671, 0.07914, 0.8742, 0.06896, 0.8841, 0.06114, 0.8725, 0.06114, 0.8725, 0.06896, 0.8841, 0.05945, 0.894, 0.04859, 0.8779, 0.6932, 0.8992, 0.6931, 0.9153, 0.6671, 0.9194, 0.6672, 0.9014, 0.04474, 0.9345, 0.06278, 0.9346, 0.06493, 0.9606, 0.04876, 0.9605, 0.8027, 0.8833, 0.7865, 0.8941, 0.7815, 0.8812, 0.7932, 0.8734, 0.7932, 0.8734, 0.7815, 0.8812, 0.7759, 0.8682, 0.783, 0.8635, 0.04474, 0.8607, 0.03726, 0.8607, 0.0354, 0.8348, 0.0409, 0.8347, 0.0409, 0.8347, 0.0354, 0.8348, 0.0371, 0.8088, 0.04458, 0.8087, 0.07914, 0.8742, 0.08628, 0.879, 0.08063, 0.8919, 0.06896, 0.8841, 0.06896, 0.8841, 0.08063, 0.8919, 0.07567, 0.9048, 0.05945, 0.894, 0.04892, 0.9086, 0.06509, 0.9086, 0.06278, 0.9346, 0.04474, 0.9345, 0.06278, 0.9346, 0.08409, 0.9346, 0.08402, 0.9606, 0.06493, 0.9606, 0.7865, 0.8941, 0.7674, 0.8978, 0.7678, 0.8839, 0.7815, 0.8812, 0.7815, 0.8812, 0.7678, 0.8839, 0.7675, 0.8699, 0.7759, 0.8682, 0.03726, 0.8607, 0.02875, 0.8608, 0.02913, 0.8348, 0.0354, 0.8348, 0.0354, 0.8348, 0.02913, 0.8348, 0.02859, 0.8088, 0.0371, 0.8088, 0.08628, 0.879, 0.09468, 0.8806, 0.09438, 0.8946, 0.08063, 0.8919, 0.08063, 0.8919, 0.09438, 0.8946, 0.09476, 0.9086, 0.07567, 0.9048, 0.06509, 0.9086, 0.08418, 0.9087, 0.08409, 0.9346, 0.06278, 0.9346, 0.3804, 0.9346, 0.4017, 0.9346, 0.3996, 0.9606, 0.3805, 0.9606, 0.1799, 0.8614, 0.1608, 0.8576, 0.1665, 0.8447, 0.1803, 0.8475, 0.1803, 0.8475, 0.1665, 0.8447, 0.1716, 0.8318, 0.18, 0.8335, 0.04228, 0.7455, 0.03404, 0.7455, 0.03675, 0.7195, 0.04282, 0.7196, 0.04282, 0.7196, 0.03675, 0.7195, 0.0342, 0.6935, 0.04244, 0.6936, 0.8296, 0.7465, 0.838, 0.7448, 0.843, 0.7577, 0.8293, 0.7605, 0.8293, 0.7605, 0.843, 0.7577, 0.8487, 0.7706, 0.8297, 0.7745, 0.3803, 0.9087, 0.3994, 0.9086, 0.4017, 0.9346, 0.3804, 0.9346, 0.4017, 0.9346, 0.4198, 0.9345, 0.4158, 0.9605, 0.3996, 0.9606, 0.1608, 0.8576, 0.1447, 0.8467, 0.1549, 0.8369, 0.1665, 0.8447, 0.1665, 0.8447, 0.1549, 0.8369, 0.1645, 0.827, 0.1716, 0.8318, 0.03404, 0.7455, 0.02732, 0.7455, 0.0318, 0.7195, 0.03675, 0.7195, 0.03675, 0.7195, 0.0318, 0.7195, 0.02748, 0.6935, 0.0342, 0.6935, 0.838, 0.7448, 0.8451, 0.7401, 0.8546, 0.7499, 0.843, 0.7577, 0.843, 0.7577, 0.8546, 0.7499, 0.8649, 0.7598, 0.8487, 0.7706, 0.3994, 0.9086, 0.4156, 0.9085, 0.4198, 0.9345, 0.4017, 0.9346, 0.2209, 0.8614, 0.221, 0.8806, 0.195, 0.8824, 0.195, 0.8652, 0.1447, 0.8467, 0.1339, 0.8305, 0.1472, 0.8252, 0.1549, 0.8369, 0.1549, 0.8369, 0.1472, 0.8252, 0.1597, 0.8199, 0.1645, 0.827, 0.2483, 0.905, 0.2554, 0.9051, 0.2575, 0.9311, 0.2522, 0.931, 0.2522, 0.931, 0.2575, 0.9311, 0.2553, 0.957, 0.2481, 0.957, 0.8451, 0.7401, 0.8498, 0.7329, 0.8624, 0.7382, 0.8546, 0.7499, 0.8546, 0.7499, 0.8624, 0.7382, 0.8756, 0.7435, 0.8649, 0.7598, 0.2469, 0.865, 0.247, 0.8822, 0.221, 0.8806, 0.2209, 0.8614, 0.221, 0.8806, 0.2211, 0.9023, 0.1951, 0.9018, 0.195, 0.8824, 0.1339, 0.8305, 0.1302, 0.8114, 0.1445, 0.8114, 0.1472, 0.8252, 0.1472, 0.8252, 0.1445, 0.8114, 0.1581, 0.8115, 0.1597, 0.8199, 0.2554, 0.9051, 0.2638, 0.9051, 0.2637, 0.9311, 0.2575, 0.9311, 0.2575, 0.9311, 0.2637, 0.9311, 0.2637, 0.9571, 0.2553, 0.957, 0.8498, 0.7329, 0.8515, 0.7245, 0.8651, 0.7245, 0.8624, 0.7382, 0.8624, 0.7382, 0.8651, 0.7245, 0.8794, 0.7244, 0.8756, 0.7435, 0.247, 0.8822, 0.247, 0.9016, 0.2211, 0.9023, 0.221, 0.8806, 0.2211, 0.9023, 0.2211, 0.923, 0.1951, 0.9204, 0.1951, 0.9018, 0.1302, 0.8114, 0.134, 0.7923, 0.1472, 0.7977, 0.1445, 0.8114, 0.1445, 0.8114, 0.1472, 0.7977, 0.1598, 0.8031, 0.1581, 0.8115, 0.2638, 0.9051, 0.2722, 0.9051, 0.2699, 0.9311, 0.2637, 0.9311, 0.2637, 0.9311, 0.2699, 0.9311, 0.2721, 0.9571, 0.2637, 0.9571, 0.8515, 0.7245, 0.8498, 0.7161, 0.8623, 0.7107, 0.8651, 0.7245, 0.8651, 0.7245, 0.8623, 0.7107, 0.8755, 0.7053, 0.8794, 0.7244, 0.247, 0.9016, 0.2471, 0.9202, 0.2211, 0.923, 0.2211, 0.9023, 0.2211, 0.923, 0.2212, 0.9398, 0.1952, 0.9354, 0.1951, 0.9204, 0.134, 0.7923, 0.1449, 0.7761, 0.1551, 0.786, 0.1472, 0.7977, 0.1472, 0.7977, 0.1551, 0.786, 0.1646, 0.796, 0.1598, 0.8031, 0.2722, 0.9051, 0.2793, 0.9051, 0.2751, 0.9311, 0.2699, 0.9311, 0.2699, 0.9311, 0.2751, 0.9311, 0.2791, 0.9571, 0.2721, 0.9571, 0.8498, 0.7161, 0.845, 0.709, 0.8545, 0.6991, 0.8623, 0.7107, 0.8623, 0.7107, 0.8545, 0.6991, 0.8647, 0.6892, 0.8755, 0.7053, 0.2471, 0.9202, 0.2471, 0.9352, 0.2212, 0.9398, 0.2211, 0.923, 0.2793, 0.9312, 0.2983, 0.9311, 0.3001, 0.9571, 0.2831, 0.9571, 0.1449, 0.7761, 0.1611, 0.7654, 0.1667, 0.7783, 0.1551, 0.786, 0.1551, 0.786, 0.1667, 0.7783, 0.1717, 0.7912, 0.1646, 0.796, 0.9993, 0.8906, 0.9922, 0.8907, 0.9899, 0.8647, 0.9952, 0.8647, 0.9952, 0.8647, 0.9899, 0.8647, 0.9921, 0.8387, 0.9992, 0.8387, 0.845, 0.709, 0.8378, 0.7043, 0.8428, 0.6913, 0.8545, 0.6991, 0.8545, 0.6991, 0.8428, 0.6913, 0.8485, 0.6784, 0.8647, 0.6892, 0.283, 0.9052, 0.3, 0.9051, 0.2983, 0.9311, 0.2793, 0.9312, 0.2983, 0.9311, 0.3199, 0.931, 0.3195, 0.957, 0.3001, 0.9571, 0.1611, 0.7654, 0.1802, 0.7616, 0.1805, 0.7756, 0.1667, 0.7783, 0.1667, 0.7783, 0.1805, 0.7756, 0.1801, 0.7896, 0.1717, 0.7912, 0.9922, 0.8907, 0.9838, 0.8907, 0.9837, 0.8647, 0.9899, 0.8647, 0.9899, 0.8647, 0.9837, 0.8647, 0.9837, 0.8387, 0.9921, 0.8387, 0.8378, 0.7043, 0.8294, 0.7026, 0.8291, 0.6886, 0.8428, 0.6913, 0.8428, 0.6913, 0.8291, 0.6886, 0.8294, 0.6747, 0.8485, 0.6784, 0.3, 0.9051, 0.3193, 0.905, 0.3199, 0.931, 0.2983, 0.9311, 0.6524, 0.3583, 0.6237, 0.3582, 0.6238, 0.3259, 0.6525, 0.326, 0.4906, 0.791, 0.4492, 0.7911, 0.4491, 0.7588, 0.4905, 0.7587, 0.5566, 0.4833, 0.5281, 0.5134, 0.4906, 0.4779, 0.5191, 0.4478, 0.7191, 0.3585, 0.6524, 0.3583, 0.6525, 0.326, 0.718, 0.3262, 0.7191, 0.35, 0.8295, 0.8952, 0.8706, 0.8953, 0.8704, 0.9608, 0.8291, 0.9631, 0.1347, 0.9597, 0.1348, 0.9948, 0.1253, 0.9949, 0.1252, 0.9563, 0.9333, 0.1969, 0.8918, 0.1975, 0.8919, 0.1688, 0.9334, 0.1714, 0.3848, 0.9987, 0.3847, 0.9607, 0.4197, 0.9606, 0.4198, 0.9986, 0.2266, 0.9752, 0.2273, 0.948, 0.2335, 0.9398, 0.2336, 0.9833, 0.2793, 0.9956, 0.2794, 0.9605, 0.2889, 0.9571, 0.2888, 0.9957, 0.2273, 0.948, 0.195, 0.9481, 0.195, 0.9399, 0.2335, 0.9398, 0.9085, 0.7973, 0.9086, 0.8386, 0.8799, 0.8387, 0.8798, 0.7974, 0.6529, 0.2096, 0.6242, 0.2095, 0.6243, 0.1579, 0.6531, 0.158, 0.6051, 0.2359, 0.6053, 0.1946, 0.6231, 0.1946, 0.623, 0.2359, 0.2498, 0.7806, 0.2676, 0.7805, 0.268, 0.9035, 0.2501, 0.9036, 0.6412, 0.5632, 0.6127, 0.5934, 0.5281, 0.5134, 0.5566, 0.4833, 0.6525, 0.326, 0.6238, 0.3259, 0.6242, 0.2095, 0.6529, 0.2096, 0.4905, 0.7587, 0.4491, 0.7588, 0.4487, 0.6424, 0.4902, 0.6422, 0.1269, 0.9563, 0.1013, 0.9562, 0.09923, 0.8404, 0.1279, 0.8405, 0.09279, 0.1649, 0.06946, 0.1306, 0.1121, 0.1016, 0.1354, 0.1358, 0.322, 0.7998, 0.322, 0.8177, 0.268, 0.8175, 0.2892, 0.7997, 0.2675, 0.7391, 0.2676, 0.7805, 0.2498, 0.7806, 0.2496, 0.7391, 0.6051, 0.2359, 0.623, 0.2359, 0.6226, 0.3585, 0.6048, 0.3585, 0.4405, 0.9086, 0.4403, 0.9602, 0.4198, 0.9601, 0.42, 0.9085, 0.6236, 0.05379, 0.6057, 0.05373, 0.6058, 0.02098, 0.6237, 0.0, 0.04282, 0.6937, 0.09441, 0.6935, 0.09476, 0.8086, 0.04318, 0.8087, 0.1723, 0.2816, 0.2149, 0.2525, 0.2453, 0.2971, 0.2027, 0.3261, 0.9598, 0.3121, 0.9594, 0.1975, 0.9656, 0.1975, 0.966, 0.312, 0.966, 0.312, 0.9656, 0.1975, 0.9709, 0.1975, 0.9712, 0.312, 0.9837, 0.8387, 0.9833, 0.9533, 0.9784, 0.9533, 0.9787, 0.8387, 0.9787, 0.8387, 0.9784, 0.9533, 0.9724, 0.9533, 0.9727, 0.8387, 0.9727, 0.8387, 0.9724, 0.9533, 0.9661, 0.9532, 0.9665, 0.8387, 0.9665, 0.8387, 0.9661, 0.9532, 0.9606, 0.9532, 0.961, 0.8387, 0.9856, 0.006847, 0.9853, 0.1214, 0.9804, 0.1214, 0.9808, 0.006833, 0.9808, 0.006833, 0.9804, 0.1214, 0.9744, 0.1214, 0.9748, 0.006814, 0.9748, 0.006814, 0.9744, 0.1214, 0.9682, 0.1213, 0.9686, 0.006795, 0.9686, 0.006795, 0.9682, 0.1213, 0.9627, 0.1213, 0.963, 0.006778, 0.7109, 0.8406, 0.7112, 0.9552, 0.706, 0.9552, 0.7057, 0.8406, 0.7057, 0.8406, 0.706, 0.9552, 0.6999, 0.9552, 0.6995, 0.8406, 0.6995, 0.8406, 0.6999, 0.9552, 0.6937, 0.9552, 0.6934, 0.8407, 0.4356, 0.7449, 0.4359, 0.8595, 0.4307, 0.8595, 0.4304, 0.7449, 0.07626, 0.9795, 0.07386, 0.9853, 0.06942, 0.9898, 0.06363, 0.9922, 0.05736, 0.9922, 0.05157, 0.9898, 0.04713, 0.9853, 0.04474, 0.9795, 0.04474, 0.9733, 0.04714, 0.9675, 0.05157, 0.963, 0.05737, 0.9606, 0.06364, 0.9606, 0.06943, 0.963, 0.07386, 0.9675, 0.07626, 0.9732, 0.9537, 0.3121, 0.9533, 0.1975, 0.9594, 0.1975, 0.9598, 0.3121, 0.9485, 0.3121, 0.9481, 0.1975, 0.9533, 0.1975, 0.9537, 0.3121, 0.6064, 0.9617, 0.6062, 0.8926, 0.6147, 0.8926, 0.6412, 0.8937, 0.6386, 0.9616, 0.9334, 0.1714, 0.8919, 0.1688, 0.8921, 0.1021, 0.9336, 0.1022, 0.8296, 0.8743, 0.8706, 0.8744, 0.8706, 0.8953, 0.8295, 0.8952, 0.7191, 0.35, 0.718, 0.3262, 0.7389, 0.3263, 0.7388, 0.3501, 0.6412, 0.8937, 0.6147, 0.8926, 0.6146, 0.8729, 0.6411, 0.8728, 0.9909, 0.239, 0.9712, 0.2389, 0.9713, 0.1975, 0.991, 0.1975, 0.189, 0.8031, 0.1805, 0.8031, 0.1806, 0.7616, 0.1891, 0.7617, 0.3784, 0.8, 0.3784, 0.8178, 0.322, 0.8177, 0.322, 0.7998, 0.6234, 0.1085, 0.6055, 0.1085, 0.6057, 0.05373, 0.6236, 0.05379, 0.3198, 0.8727, 0.2682, 0.8744, 0.268, 0.818, 0.3196, 0.8178, 0.1406, 0.235, 0.184, 0.2071, 0.2149, 0.2525, 0.1723, 0.2816, 0.322, 0.7998, 0.2892, 0.7997, 0.2895, 0.6846, 0.3224, 0.6847, 0.6929, 0.8404, 0.6415, 0.8406, 0.6412, 0.7255, 0.6925, 0.7254, 0.6058, 0.02098, 0.6057, 0.05373, 0.4906, 0.05338, 0.4907, 0.02063, 0.2675, 0.7391, 0.2496, 0.7391, 0.2495, 0.6847, 0.2673, 0.6846, 0.6231, 0.1946, 0.6053, 0.1946, 0.6054, 0.1407, 0.6233, 0.1408, 0.8191, 0.9521, 0.7676, 0.9522, 0.7674, 0.8978, 0.819, 0.8981, 0.09279, 0.1649, 0.1354, 0.1358, 0.1658, 0.1804, 0.1234, 0.2098, 0.1234, 0.2098, 0.1406, 0.235, 0.01714, 0.3191, 0.0, 0.294, 0.6233, 0.1408, 0.6054, 0.1407, 0.6055, 0.1085, 0.6234, 0.1085, 0.3199, 0.905, 0.2683, 0.9048, 0.2682, 0.8744, 0.3198, 0.8727, 0.1234, 0.2098, 0.1658, 0.1804, 0.184, 0.2071, 0.1406, 0.235, 0.7113, 0.9857, 0.6935, 0.9857, 0.6934, 0.9553, 0.7112, 0.9552, 0.9664, 0.718, 0.9486, 0.718, 0.9481, 0.5694, 0.966, 0.5694, 0.8923, 0.1975, 0.9227, 0.1976, 0.9223, 0.3469, 0.8918, 0.3468, 0.9219, 0.5079, 0.904, 0.508, 0.9035, 0.3586, 0.9214, 0.3585, 0.1279, 0.8403, 0.09562, 0.8404, 0.09476, 0.5611, 0.1271, 0.561, 0.8595, 0.06803, 0.8918, 0.06793, 0.8918, 0.3468, 0.8603, 0.3469, 0.4862, 0.6422, 0.4607, 0.6422, 0.4552, 0.3629, 0.4824, 0.3629, 0.02596, 0.6046, 0.000427, 0.6051, 0.0, 0.3267, 0.02721, 0.3261, 0.3149, 0.9572, 0.3148, 0.9957, 0.2888, 0.9957, 0.2889, 0.9571, 0.09934, 0.995, 0.09923, 0.9564, 0.1252, 0.9563, 0.1253, 0.9949, 0.4905, 0.3616, 0.447, 0.3615, 0.4471, 0.3355, 0.4906, 0.3356, 0.8191, 0.9523, 0.819, 0.9958, 0.7931, 0.9958, 0.7932, 0.9522, 0.4824, 0.3629, 0.4552, 0.3629, 0.447, 0.3615, 0.4905, 0.3616, 0.4499, 0.3261, 0.4879, 0.3262, 0.4906, 0.3356, 0.4471, 0.3355, 0.1951, 0.9753, 0.2266, 0.9752, 0.2336, 0.9833, 0.1951, 0.9834, 0.7835, 0.993, 0.7836, 0.955, 0.7932, 0.9522, 0.7931, 0.9958, 0.5523, 0.9457, 0.6009, 0.9462, 0.6009, 0.8729, 0.5495, 0.8724, 0.5422, 0.5948, 0.4909, 0.5934, 0.4927, 0.6857, 0.5474, 0.6872, 0.5474, 0.6872, 0.4927, 0.6857, 0.4918, 0.7638, 0.5495, 0.7654, 0.5495, 0.7654, 0.4918, 0.7638, 0.4906, 0.8675, 0.5145, 0.8682, 0.5467, 0.8694, 0.8389, 0.05631, 0.8417, 0.002942, 0.7903, 0.003573, 0.7903, 0.05691, 0.79, 0.3557, 0.7972, 0.263, 0.7429, 0.266, 0.7389, 0.3585, 0.7972, 0.263, 0.8006, 0.1846, 0.7668, 0.1864, 0.7432, 0.1878, 0.7429, 0.266, 0.8006, 0.1846, 0.7947, 0.08073, 0.7628, 0.08276, 0.739, 0.08415, 0.7432, 0.1878, 0.7668, 0.1864, 0.406, 0.3377, 0.3839, 0.3482, 0.4284, 0.4422, 0.4396, 0.4369, 0.4417, 0.5222, 0.4295, 0.528, 0.4222, 0.6335, 0.4344, 0.6277, 0.6433, 0.4694, 0.6544, 0.4746, 0.6986, 0.3808, 0.6765, 0.3704, 0.6483, 0.6599, 0.6606, 0.6656, 0.6534, 0.5604, 0.6412, 0.5546, 0.6996, 0.7254, 0.7043, 0.721, 0.6949, 0.7151, 0.4396, 0.4369, 0.4284, 0.4422, 0.4295, 0.528, 0.4417, 0.5222, 0.4344, 0.6277, 0.4222, 0.6335, 0.3878, 0.6832, 0.3831, 0.6935, 0.6412, 0.5546, 0.6534, 0.5604, 0.6544, 0.4746, 0.6433, 0.4694, 0.6996, 0.7254, 0.6949, 0.7151, 0.6606, 0.6656, 0.6483, 0.6599, 0.3878, 0.6832, 0.3784, 0.6891, 0.3831, 0.6935, 0.588, 0.708, 0.582, 0.7082, 0.5819, 0.7566, 0.5879, 0.7564, 0.8229, 0.05991, 0.8389, 0.05631, 0.7903, 0.05691, 0.8184, 0.05996, 0.8184, 0.06418, 0.7904, 0.06793, 0.8391, 0.06733, 0.8229, 0.06413, 0.8184, 0.05996, 0.7903, 0.05691, 0.7904, 0.06793, 0.8184, 0.06418, 0.8229, 0.06413, 0.8391, 0.06733, 0.8389, 0.05631, 0.8229, 0.05991, 0.9909, 0.7082, 0.991, 0.6842, 0.9665, 0.6841, 0.9665, 0.7081, 0.7947, 0.08073, 0.794, 0.06793, 0.7621, 0.06969, 0.7628, 0.08276, 0.6633, 8.52e-05, 0.6503, 4.523e-05, 0.6502, 0.02444, 0.6633, 0.02448, 0.5145, 0.8682, 0.5142, 0.8813, 0.5463, 0.8822, 0.5467, 0.8694, 0.406, 0.3377, 0.4006, 0.3261, 0.3784, 0.3366, 0.3839, 0.3482, 0.6864, 0.01132, 0.6864, 0.02448, 0.6765, 0.02445, 0.6765, 0.0113, 0.6502, 9.013e-06, 0.6501, 0.02448, 0.637, 0.02447, 0.637, 0.0, 0.9665, 0.7081, 0.9909, 0.7082, 0.9909, 0.718, 0.9664, 0.718, 0.7062, 0.0113, 0.7062, 0.02446, 0.6964, 0.02448, 0.6964, 0.01133, 0.7042, 0.3689, 0.6986, 0.3808, 0.6765, 0.3704, 0.6821, 0.3585, 0.9998, 0.3916, 0.9711, 0.3915, 0.9713, 0.3401, 1.0, 0.3402, 0.9891, 0.4548, 0.9892, 0.5061, 0.9714, 0.5061, 0.9712, 0.4548, 0.5566, 0.4833, 0.5191, 0.4478, 0.6036, 0.3585, 0.6411, 0.394, 0.9316, 0.8388, 0.9603, 0.8387, 0.9606, 0.9617, 0.9319, 0.9618, 0.1121, 0.1016, 0.06946, 0.1306, 0.0002231, 0.02906, 0.04285, 0.0, 0.9085, 0.7973, 0.8798, 0.7974, 0.8794, 0.6748, 0.9081, 0.6747, 0.02977, 0.3266, 0.02984, 0.3302, 0.02728, 0.3302, 0.02721, 0.3261, 0.9331, 0.512, 0.9337, 0.1975, 0.9292, 0.1975, 0.9304, 0.512, 0.9331, 0.5157, 0.9331, 0.512, 0.9304, 0.512, 0.9305, 0.5157, 0.9423, 0.512, 0.9423, 0.5157, 0.9459, 0.5157, 0.9459, 0.512, 0.9241, 0.5189, 0.9268, 0.5189, 0.9267, 0.5152, 0.9241, 0.5152, 0.9379, 0.512, 0.9379, 0.5157, 0.9419, 0.5157, 0.9419, 0.512, 0.942, 0.1975, 0.9423, 0.512, 0.9459, 0.512, 0.9462, 0.198, 0.9247, 0.833, 0.9292, 0.833, 0.9268, 0.5189, 0.9241, 0.5189, 0.9357, 0.198, 0.9379, 0.512, 0.9419, 0.512, 0.9399, 0.1975, 0.7157, 0.9453, 0.7154, 0.9194, 0.7341, 0.9194, 0.7367, 0.9454, 0.43, 0.8087, 0.4297, 0.8227, 0.416, 0.8255, 0.411, 0.8126, 0.4297, 0.8227, 0.4301, 0.8367, 0.4217, 0.8384, 0.416, 0.8255, 0.9924, 0.782, 0.9924, 0.808, 0.9862, 0.808, 0.984, 0.782, 0.9924, 0.808, 0.9925, 0.8339, 0.9841, 0.834, 0.9862, 0.808, 0.4408, 0.8191, 0.4412, 0.8051, 0.4549, 0.8079, 0.4492, 0.8208, 0.4412, 0.8051, 0.4409, 0.7911, 0.46, 0.795, 0.4549, 0.8079, 0.7157, 0.9453, 0.7367, 0.9454, 0.7339, 0.9714, 0.7152, 0.9713, 0.7367, 0.9454, 0.7341, 0.9194, 0.7494, 0.9195, 0.7537, 0.9455, 0.411, 0.8126, 0.416, 0.8255, 0.4044, 0.8333, 0.3948, 0.8235, 0.416, 0.8255, 0.4217, 0.8384, 0.4146, 0.8432, 0.4044, 0.8333, 0.984, 0.782, 0.9862, 0.808, 0.981, 0.808, 0.9768, 0.782, 0.9862, 0.808, 0.9841, 0.834, 0.977, 0.834, 0.981, 0.808, 0.4492, 0.8208, 0.4549, 0.8079, 0.4666, 0.8157, 0.4563, 0.8256, 0.4549, 0.8079, 0.46, 0.795, 0.4761, 0.8059, 0.4666, 0.8157, 0.7339, 0.9714, 0.7367, 0.9454, 0.7537, 0.9455, 0.7492, 0.9714, 0.7414, 0.9194, 0.7154, 0.9154, 0.7154, 0.8991, 0.7414, 0.9012, 0.3948, 0.8235, 0.4044, 0.8333, 0.3966, 0.845, 0.3841, 0.8397, 0.4044, 0.8333, 0.4146, 0.8432, 0.4099, 0.8503, 0.3966, 0.845, 0.5029, 0.9454, 0.4991, 0.9714, 0.4936, 0.9714, 0.4953, 0.9454, 0.4991, 0.9714, 0.5027, 0.9974, 0.4951, 0.9974, 0.4936, 0.9714, 0.4563, 0.8256, 0.4666, 0.8157, 0.4743, 0.8274, 0.4611, 0.8327, 0.4666, 0.8157, 0.4761, 0.8059, 0.4869, 0.8221, 0.4743, 0.8274, 0.7674, 0.9152, 0.7414, 0.9194, 0.7414, 0.9012, 0.7673, 0.899, 0.7414, 0.9012, 0.7154, 0.8991, 0.7153, 0.88, 0.7413, 0.8799, 0.3841, 0.8397, 0.3966, 0.845, 0.3939, 0.8587, 0.3803, 0.8588, 0.3966, 0.845, 0.4099, 0.8503, 0.4083, 0.8587, 0.3939, 0.8587, 0.4953, 0.9454, 0.4936, 0.9714, 0.4873, 0.9714, 0.4868, 0.9454, 0.4936, 0.9714, 0.4951, 0.9974, 0.4866, 0.9973, 0.4873, 0.9714, 0.4611, 0.8327, 0.4743, 0.8274, 0.477, 0.8411, 0.4627, 0.8411, 0.4743, 0.8274, 0.4869, 0.8221, 0.4906, 0.8412, 0.477, 0.8411, 0.7673, 0.899, 0.7414, 0.9012, 0.7413, 0.8799, 0.7673, 0.8798, 0.7413, 0.8799, 0.7153, 0.88, 0.7153, 0.8609, 0.7412, 0.8586, 0.3803, 0.8588, 0.3939, 0.8587, 0.3967, 0.8725, 0.3842, 0.8779, 0.3939, 0.8587, 0.4083, 0.8587, 0.41, 0.8671, 0.3967, 0.8725, 0.4868, 0.9454, 0.4873, 0.9714, 0.4812, 0.9714, 0.4786, 0.9454, 0.4873, 0.9714, 0.4866, 0.9973, 0.4784, 0.9973, 0.4812, 0.9714, 0.4627, 0.8411, 0.477, 0.8411, 0.4742, 0.8549, 0.461, 0.8495, 0.477, 0.8411, 0.4906, 0.8412, 0.4868, 0.8603, 0.4742, 0.8549, 0.7673, 0.8798, 0.7413, 0.8799, 0.7412, 0.8586, 0.7672, 0.8608, 0.7412, 0.8586, 0.7153, 0.8609, 0.7152, 0.8448, 0.7412, 0.8406, 0.3842, 0.8779, 0.3967, 0.8725, 0.4045, 0.8841, 0.395, 0.894, 0.3967, 0.8725, 0.41, 0.8671, 0.4147, 0.8742, 0.4045, 0.8841, 0.4786, 0.9454, 0.4812, 0.9714, 0.4764, 0.9713, 0.472, 0.9453, 0.4812, 0.9714, 0.4784, 0.9973, 0.4718, 0.9973, 0.4764, 0.9713, 0.461, 0.8495, 0.4742, 0.8549, 0.4664, 0.8665, 0.4562, 0.8566, 0.4742, 0.8549, 0.4868, 0.8603, 0.4759, 0.8764, 0.4664, 0.8665, 0.7672, 0.8608, 0.7412, 0.8586, 0.7412, 0.8406, 0.7672, 0.8446, 0.8794, 0.9431, 0.8834, 0.9172, 0.8996, 0.9171, 0.8974, 0.9431, 0.395, 0.894, 0.4045, 0.8841, 0.4162, 0.8919, 0.4113, 0.9048, 0.4045, 0.8841, 0.4147, 0.8742, 0.4219, 0.879, 0.4162, 0.8919, 0.9872, 0.5061, 0.9835, 0.5321, 0.978, 0.5321, 0.9797, 0.5062, 0.9835, 0.5321, 0.9874, 0.5581, 0.9799, 0.5581, 0.978, 0.5321, 0.4562, 0.8566, 0.4664, 0.8665, 0.4547, 0.8743, 0.4491, 0.8613, 0.4664, 0.8665, 0.4759, 0.8764, 0.4597, 0.8872, 0.4547, 0.8743, 0.8836, 0.9691, 0.8794, 0.9431, 0.8974, 0.9431, 0.8997, 0.9691, 0.8974, 0.9431, 0.8996, 0.9171, 0.9187, 0.917, 0.9187, 0.943, 0.4113, 0.9048, 0.4162, 0.8919, 0.4299, 0.8946, 0.4304, 0.9085, 0.4162, 0.8919, 0.4219, 0.879, 0.4303, 0.8806, 0.4299, 0.8946, 0.9797, 0.5062, 0.978, 0.5321, 0.9717, 0.5322, 0.9712, 0.5062, 0.978, 0.5321, 0.9799, 0.5581, 0.9714, 0.5581, 0.9717, 0.5322, 0.4491, 0.8613, 0.4547, 0.8743, 0.441, 0.877, 0.4407, 0.863, 0.4547, 0.8743, 0.4597, 0.8872, 0.4406, 0.8909, 0.441, 0.877, 0.8997, 0.9691, 0.8974, 0.9431, 0.9187, 0.943, 0.9188, 0.969, 0.3266, 0.9311, 0.3266, 0.9052, 0.3457, 0.9051, 0.3479, 0.9311, 0.1956, 0.8614, 0.1952, 0.8475, 0.2089, 0.8447, 0.2147, 0.8576, 0.1952, 0.8475, 0.1955, 0.8335, 0.2039, 0.8318, 0.2089, 0.8447, 0.04228, 0.7455, 0.04282, 0.7715, 0.03675, 0.7715, 0.03404, 0.7456, 0.04282, 0.7715, 0.04244, 0.7975, 0.0342, 0.7975, 0.03675, 0.7715, 0.8789, 0.8463, 0.8792, 0.8603, 0.8654, 0.8575, 0.8705, 0.8446, 0.8792, 0.8603, 0.8788, 0.8743, 0.8597, 0.8704, 0.8654, 0.8575, 0.3267, 0.9571, 0.3266, 0.9311, 0.3479, 0.9311, 0.3458, 0.9571, 0.3479, 0.9311, 0.3457, 0.9051, 0.3619, 0.905, 0.366, 0.931, 0.2147, 0.8576, 0.2089, 0.8447, 0.2205, 0.8369, 0.2308, 0.8467, 0.2089, 0.8447, 0.2039, 0.8318, 0.211, 0.827, 0.2205, 0.8369, 0.03404, 0.7456, 0.03675, 0.7715, 0.0318, 0.7715, 0.02732, 0.7456, 0.03675, 0.7715, 0.0342, 0.7975, 0.02748, 0.7975, 0.0318, 0.7715, 0.8705, 0.8446, 0.8654, 0.8575, 0.8538, 0.8497, 0.8634, 0.8399, 0.8654, 0.8575, 0.8597, 0.8704, 0.8436, 0.8596, 0.8538, 0.8497, 0.3458, 0.9571, 0.3479, 0.9311, 0.366, 0.931, 0.362, 0.957, 0.9054, 0.917, 0.8794, 0.9133, 0.8794, 0.8961, 0.9054, 0.8979, 0.2308, 0.8467, 0.2205, 0.8369, 0.2283, 0.8252, 0.2416, 0.8305, 0.2205, 0.8369, 0.211, 0.827, 0.2157, 0.8199, 0.2283, 0.8252, 0.4408, 0.9974, 0.4447, 0.9714, 0.45, 0.9714, 0.4479, 0.9974, 0.4447, 0.9714, 0.4406, 0.9454, 0.4478, 0.9454, 0.45, 0.9714, 0.8634, 0.8399, 0.8538, 0.8497, 0.846, 0.838, 0.8586, 0.8327, 0.8538, 0.8497, 0.8436, 0.8596, 0.8328, 0.8433, 0.846, 0.838, 0.9313, 0.9135, 0.9054, 0.917, 0.9054, 0.8979, 0.9314, 0.8963, 0.9054, 0.8979, 0.8794, 0.8961, 0.8795, 0.8767, 0.9055, 0.8762, 0.2416, 0.8305, 0.2283, 0.8252, 0.231, 0.8114, 0.2453, 0.8114, 0.2283, 0.8252, 0.2157, 0.8199, 0.2174, 0.8115, 0.231, 0.8114, 0.4479, 0.9974, 0.45, 0.9714, 0.4562, 0.9714, 0.4563, 0.9974, 0.45, 0.9714, 0.4478, 0.9454, 0.4562, 0.9454, 0.4562, 0.9714, 0.8586, 0.8327, 0.846, 0.838, 0.8434, 0.8243, 0.857, 0.8243, 0.846, 0.838, 0.8328, 0.8433, 0.8291, 0.8242, 0.8434, 0.8243, 0.9314, 0.8963, 0.9054, 0.8979, 0.9055, 0.8762, 0.9315, 0.8769, 0.9055, 0.8762, 0.8795, 0.8767, 0.8796, 0.8581, 0.9055, 0.8554, 0.2453, 0.8114, 0.231, 0.8114, 0.2282, 0.7977, 0.2415, 0.7923, 0.231, 0.8114, 0.2174, 0.8115, 0.2157, 0.8031, 0.2282, 0.7977, 0.4563, 0.9974, 0.4562, 0.9714, 0.4624, 0.9714, 0.4647, 0.9973, 0.4562, 0.9714, 0.4562, 0.9454, 0.4646, 0.9454, 0.4624, 0.9714, 0.857, 0.8243, 0.8434, 0.8243, 0.8461, 0.8105, 0.8587, 0.8159, 0.8434, 0.8243, 0.8291, 0.8242, 0.8329, 0.8051, 0.8461, 0.8105, 0.9315, 0.8769, 0.9055, 0.8762, 0.9055, 0.8554, 0.9315, 0.8583, 0.9055, 0.8554, 0.8796, 0.8581, 0.8796, 0.8431, 0.9056, 0.8387, 0.2415, 0.7923, 0.2282, 0.7977, 0.2204, 0.786, 0.2306, 0.7761, 0.2282, 0.7977, 0.2157, 0.8031, 0.2109, 0.796, 0.2204, 0.786, 0.4647, 0.9973, 0.4624, 0.9714, 0.4676, 0.9713, 0.4718, 0.9973, 0.4624, 0.9714, 0.4646, 0.9454, 0.4716, 0.9453, 0.4676, 0.9713, 0.8587, 0.8159, 0.8461, 0.8105, 0.8539, 0.7989, 0.8635, 0.8088, 0.8461, 0.8105, 0.8329, 0.8051, 0.8438, 0.789, 0.8539, 0.7989, 0.9315, 0.8583, 0.9055, 0.8554, 0.9056, 0.8387, 0.9316, 0.8432, 0.8417, 0.02891, 0.8455, 0.002942, 0.8625, 0.002994, 0.8607, 0.02897, 0.2306, 0.7761, 0.2204, 0.786, 0.2087, 0.7783, 0.2144, 0.7654, 0.2204, 0.786, 0.2109, 0.796, 0.2038, 0.7912, 0.2087, 0.7783, 0.9992, 0.8907, 0.9952, 0.9167, 0.9899, 0.9167, 0.9921, 0.8907, 0.9952, 0.9167, 0.9993, 0.9426, 0.9922, 0.9427, 0.9899, 0.9167, 0.8635, 0.8088, 0.8539, 0.7989, 0.8656, 0.7911, 0.8706, 0.8041, 0.8539, 0.7989, 0.8438, 0.789, 0.86, 0.7782, 0.8656, 0.7911, 0.8454, 0.0549, 0.8417, 0.02891, 0.8607, 0.02897, 0.8624, 0.05496, 0.8607, 0.02897, 0.8625, 0.002994, 0.8819, 0.003053, 0.8822, 0.02904, 0.2144, 0.7654, 0.2087, 0.7783, 0.195, 0.7756, 0.1953, 0.7616, 0.2087, 0.7783, 0.2038, 0.7912, 0.1954, 0.7896, 0.195, 0.7756, 0.9921, 0.8907, 0.9899, 0.9167, 0.9837, 0.9167, 0.9837, 0.8907, 0.9899, 0.9167, 0.9922, 0.9427, 0.9838, 0.9427, 0.9837, 0.9167, 0.8706, 0.8041, 0.8656, 0.7911, 0.8794, 0.7884, 0.879, 0.8024, 0.8656, 0.7911, 0.86, 0.7782, 0.8791, 0.7745, 0.8794, 0.7884, 0.8624, 0.05496, 0.8607, 0.02897, 0.8822, 0.02904, 0.8817, 0.05502, 0.1589, 0.5612, 0.159, 0.5935, 0.1303, 0.5936, 0.1302, 0.5613, 0.7674, 0.7979, 0.7675, 0.7656, 0.8089, 0.7657, 0.8088, 0.798, 0.1794, 0.4509, 0.2168, 0.4154, 0.2453, 0.4455, 0.2078, 0.481, 0.2255, 0.561, 0.2255, 0.5695, 0.2244, 0.5933, 0.159, 0.5935, 0.1589, 0.5612, 0.5084, 0.9501, 0.5079, 0.8822, 0.5493, 0.8845, 0.5495, 0.95, 0.3267, 0.9605, 0.3362, 0.9571, 0.336, 0.9957, 0.3266, 0.9956, 0.9333, 0.007351, 0.9334, 0.03289, 0.8919, 0.03549, 0.8918, 0.006778, 0.9606, 0.9534, 0.9956, 0.9533, 0.9957, 0.9913, 0.9608, 0.9914, 0.1744, 0.9434, 0.1814, 0.9352, 0.1816, 0.9787, 0.1753, 0.9706, 0.2793, 0.9956, 0.2698, 0.9957, 0.2697, 0.9571, 0.2792, 0.9605, 0.1753, 0.9706, 0.1816, 0.9787, 0.143, 0.9788, 0.143, 0.9707, 0.873, 0.6333, 0.9017, 0.6333, 0.9019, 0.6746, 0.8732, 0.6747, 0.1593, 0.71, 0.1595, 0.7615, 0.1308, 0.7616, 0.1306, 0.71, 0.3598, 0.4488, 0.3777, 0.4487, 0.3778, 0.49, 0.3599, 0.4901, 0.6076, 0.6893, 0.608, 0.8123, 0.5901, 0.8123, 0.5898, 0.6894, 0.09476, 0.5308, 0.1794, 0.4509, 0.2078, 0.481, 0.1233, 0.561, 0.159, 0.5935, 0.1593, 0.71, 0.1306, 0.71, 0.1303, 0.5936, 0.7675, 0.7656, 0.7678, 0.6491, 0.8093, 0.6493, 0.8089, 0.7657, 0.9758, 0.718, 0.9768, 0.8339, 0.9481, 0.834, 0.9502, 0.7182, 0.3978, 0.1649, 0.3552, 0.1358, 0.3785, 0.1016, 0.4212, 0.1306, 0.6777, 0.04273, 0.6449, 0.04283, 0.6237, 0.02503, 0.6777, 0.02486, 0.5896, 0.6479, 0.6075, 0.6478, 0.6076, 0.6893, 0.5898, 0.6894, 0.3598, 0.4488, 0.3594, 0.3262, 0.3773, 0.3261, 0.3777, 0.4487, 0.5873, 0.8124, 0.6079, 0.8123, 0.608, 0.8639, 0.5875, 0.864, 0.3782, 0.6309, 0.3784, 0.6846, 0.3605, 0.6637, 0.3604, 0.6309, 0.3788, 0.8087, 0.3784, 0.6937, 0.43, 0.6935, 0.4304, 0.8086, 0.3183, 0.2815, 0.2879, 0.3261, 0.2453, 0.297, 0.2757, 0.2525, 0.9598, 0.4548, 0.966, 0.4548, 0.9656, 0.5694, 0.9594, 0.5693, 0.966, 0.4548, 0.9712, 0.4548, 0.9709, 0.5694, 0.9656, 0.5694, 0.9711, 0.4547, 0.9662, 0.4547, 0.9659, 0.3401, 0.9708, 0.3401, 0.9662, 0.4547, 0.9602, 0.4547, 0.9598, 0.3402, 0.9659, 0.3401, 0.9602, 0.4547, 0.9539, 0.4547, 0.9536, 0.3402, 0.9598, 0.3402, 0.9539, 0.4547, 0.9485, 0.4548, 0.9481, 0.3402, 0.9536, 0.3402, 0.9894, 0.6839, 0.9846, 0.6839, 0.9842, 0.5694, 0.9891, 0.5694, 0.9846, 0.6839, 0.9786, 0.684, 0.9782, 0.5694, 0.9842, 0.5694, 0.9786, 0.684, 0.9723, 0.684, 0.972, 0.5694, 0.9782, 0.5694, 0.9723, 0.684, 0.9668, 0.684, 0.9664, 0.5694, 0.972, 0.5694, 0.7157, 0.8399, 0.7105, 0.84, 0.7101, 0.7254, 0.7153, 0.7254, 0.7105, 0.84, 0.7043, 0.84, 0.704, 0.7254, 0.7101, 0.7254, 0.7043, 0.84, 0.6982, 0.84, 0.6978, 0.7254, 0.704, 0.7254, 0.5875, 0.708, 0.5823, 0.708, 0.5819, 0.5934, 0.5871, 0.5934, 0.9315, 0.9686, 0.936, 0.9642, 0.9418, 0.9618, 0.948, 0.9618, 0.9538, 0.9642, 0.9582, 0.9686, 0.9606, 0.9744, 0.9606, 0.9807, 0.9582, 0.9865, 0.9538, 0.9909, 0.948, 0.9933, 0.9418, 0.9933, 0.936, 0.9909, 0.9315, 0.9865, 0.9291, 0.9807, 0.9291, 0.9744, 0.9537, 0.4548, 0.9598, 0.4548, 0.9594, 0.5693, 0.9533, 0.5693, 0.9485, 0.4548, 0.9537, 0.4548, 0.9533, 0.5693, 0.9481, 0.5693, 0.6377, 0.9806, 0.6353, 0.9864, 0.6309, 0.9909, 0.6251, 0.9933, 0.6188, 0.9933, 0.613, 0.9909, 0.6086, 0.9864, 0.6062, 0.9806, 0.6062, 0.9744, 0.6086, 0.9686, 0.613, 0.9641, 0.6188, 0.9617, 0.6251, 0.9617, 0.6309, 0.9641, 0.6353, 0.9686, 0.6377, 0.9743, 0.000212, 0.8841, 0.03242, 0.8842, 0.03498, 0.9521, 0.008484, 0.9532, 0.0, 0.9532, 0.9334, 0.03289, 0.9336, 0.102, 0.8921, 0.1021, 0.8919, 0.03549, 0.5084, 0.971, 0.5084, 0.9501, 0.5495, 0.95, 0.5495, 0.9709, 0.7808, 0.9937, 0.7569, 0.9938, 0.7568, 0.9523, 0.7835, 0.9522, 0.2255, 0.5695, 0.2452, 0.5694, 0.2453, 0.5932, 0.2244, 0.5933, 0.03498, 0.9521, 0.03492, 0.973, 0.008371, 0.973, 0.008484, 0.9532, 0.9965, 0.718, 0.9967, 0.7595, 0.977, 0.7596, 0.9768, 0.7181, 0.4399, 0.7864, 0.4397, 0.7449, 0.4483, 0.7449, 0.4484, 0.7863, 0.7341, 0.04256, 0.6777, 0.04273, 0.6777, 0.02486, 0.7341, 0.02469, 0.3781, 0.5761, 0.3782, 0.6309, 0.3604, 0.6309, 0.3602, 0.5762, 0.3267, 0.8727, 0.3268, 0.8178, 0.3784, 0.818, 0.3782, 0.8744, 0.3501, 0.235, 0.3183, 0.2815, 0.2757, 0.2525, 0.3066, 0.2071, 0.9336, 0.1459, 0.9664, 0.1458, 0.9666, 0.1974, 0.9337, 0.1975, 0.6777, 0.04273, 0.6781, 0.1578, 0.6452, 0.1579, 0.6449, 0.04283, 0.7674, 0.7255, 0.767, 0.8406, 0.7157, 0.8404, 0.7161, 0.7254, 0.3605, 0.6637, 0.2454, 0.664, 0.2453, 0.6313, 0.3604, 0.6309, 0.5896, 0.6479, 0.5895, 0.5935, 0.6073, 0.5934, 0.6075, 0.6478, 0.3778, 0.49, 0.378, 0.5439, 0.3601, 0.5439, 0.3599, 0.4901, 0.4406, 0.9452, 0.4408, 0.8912, 0.4924, 0.8909, 0.4922, 0.9453, 0.3978, 0.1649, 0.3672, 0.2098, 0.3248, 0.1804, 0.3552, 0.1358, 0.3672, 0.2098, 0.4906, 0.2939, 0.4735, 0.3191, 0.3501, 0.235, 0.378, 0.5439, 0.3781, 0.5761, 0.3602, 0.5762, 0.3601, 0.5439, 0.3266, 0.905, 0.3267, 0.8727, 0.3782, 0.8744, 0.3781, 0.9048, 0.3672, 0.2098, 0.3501, 0.235, 0.3066, 0.2071, 0.3248, 0.1804, 0.3622, 0.9876, 0.3621, 0.9572, 0.38, 0.9571, 0.3801, 0.9876, 0.8097, 0.7978, 0.8093, 0.6492, 0.8271, 0.6491, 0.8276, 0.7978, 0.9031, 0.3585, 0.9035, 0.5079, 0.8731, 0.508, 0.8727, 0.3586, 0.9023, 0.6601, 0.9019, 0.5107, 0.9197, 0.5107, 0.9202, 0.66, 0.608, 0.8727, 0.6089, 0.5934, 0.6412, 0.5935, 0.6403, 0.8728, 0.5819, 0.5935, 0.581, 0.8724, 0.5495, 0.8723, 0.5495, 0.5934, 0.8683, 0.3585, 0.8644, 0.6378, 0.8372, 0.6379, 0.8427, 0.3586, 0.02596, 0.6056, 0.02721, 0.8841, 0.0, 0.8835, 0.000427, 0.6051, 0.2437, 0.9572, 0.2697, 0.9571, 0.2698, 0.9957, 0.2438, 0.9957, 0.362, 0.9957, 0.336, 0.9957, 0.3362, 0.9571, 0.3621, 0.9572, 0.8726, 0.6392, 0.8727, 0.6651, 0.8291, 0.6653, 0.8291, 0.6393, 0.6008, 0.9898, 0.5749, 0.9897, 0.575, 0.9462, 0.6009, 0.9462, 0.8644, 0.6378, 0.8726, 0.6392, 0.8291, 0.6393, 0.8372, 0.6379, 0.8319, 0.6747, 0.8291, 0.6653, 0.8727, 0.6651, 0.8699, 0.6746, 0.1429, 0.9435, 0.1429, 0.9353, 0.1814, 0.9352, 0.1744, 0.9434, 0.5654, 0.9489, 0.575, 0.9462, 0.5749, 0.9897, 0.5653, 0.9869, 0.1788, 0.9348, 0.1816, 0.8614, 0.1302, 0.8619, 0.1302, 0.9352, 0.8522, 0.3553, 0.8573, 0.2629, 0.8026, 0.2644, 0.8008, 0.3567, 0.8573, 0.2629, 0.8595, 0.1847, 0.8017, 0.1863, 0.8026, 0.2644, 0.8595, 0.1847, 0.8566, 0.08074, 0.8245, 0.0819, 0.8006, 0.08263, 0.8017, 0.1863, 0.7416, 0.05631, 0.7903, 0.05691, 0.7903, 0.003544, 0.7389, 0.002913, 0.8185, 0.3614, 0.7674, 0.3585, 0.7714, 0.4511, 0.8257, 0.4541, 0.8257, 0.4541, 0.7714, 0.4511, 0.7717, 0.5293, 0.7953, 0.5306, 0.8291, 0.5325, 0.8291, 0.5325, 0.7953, 0.5306, 0.7717, 0.5293, 0.7675, 0.6329, 0.7913, 0.6343, 0.8232, 0.6363, 0.05908, 0.6819, 0.0926, 0.5827, 0.08143, 0.5774, 0.03696, 0.6715, 0.09476, 0.4974, 0.08747, 0.3919, 0.07523, 0.3861, 0.08252, 0.4916, 0.7064, 0.6145, 0.7396, 0.7135, 0.7617, 0.7031, 0.7175, 0.6093, 0.7114, 0.4241, 0.7043, 0.5293, 0.7165, 0.5236, 0.7237, 0.4183, 0.7627, 0.3585, 0.758, 0.3688, 0.7674, 0.363, 0.0926, 0.5827, 0.09476, 0.4974, 0.08252, 0.4916, 0.08143, 0.5774, 0.08747, 0.3919, 0.03612, 0.3261, 0.04082, 0.3364, 0.07523, 0.3861, 0.7043, 0.5293, 0.7064, 0.6145, 0.7175, 0.6093, 0.7165, 0.5236, 0.7627, 0.3585, 0.7114, 0.4241, 0.7237, 0.4183, 0.758, 0.3688, 0.04082, 0.3364, 0.03612, 0.3261, 0.03145, 0.3305, 0.4487, 0.6909, 0.4486, 0.6425, 0.4426, 0.6422, 0.4428, 0.6906, 0.7577, 0.05991, 0.7622, 0.05996, 0.7903, 0.05691, 0.7416, 0.05631, 0.7622, 0.06418, 0.7576, 0.06413, 0.7415, 0.06733, 0.7901, 0.06793, 0.7622, 0.05996, 0.7622, 0.06418, 0.7901, 0.06793, 0.7903, 0.05691, 0.7576, 0.06413, 0.7577, 0.05991, 0.7416, 0.05631, 0.7415, 0.06733, 0.9713, 0.3022, 0.9957, 0.3021, 0.9957, 0.2782, 0.9712, 0.2782, 0.8232, 0.6363, 0.7913, 0.6343, 0.7906, 0.6474, 0.8225, 0.6491, 0.8292, 0.9953, 0.8291, 0.9632, 0.8535, 0.9631, 0.8536, 0.9953, 0.6765, 0.02444, 0.6764, 4.525e-05, 0.6633, 8.52e-05, 0.6634, 0.02448, 0.8245, 0.0819, 0.8566, 0.08074, 0.8563, 0.06793, 0.8241, 0.06881, 0.05908, 0.6819, 0.03696, 0.6715, 0.03148, 0.6831, 0.0536, 0.6935, 0.6964, 0.02446, 0.6865, 0.02448, 0.6864, 0.01133, 0.6963, 0.0113, 0.637, 0.02447, 0.6238, 0.02448, 0.6237, 9.04e-06, 0.6369, 0.0, 0.9957, 0.3021, 0.9958, 0.312, 0.9713, 0.3121, 0.9713, 0.3022, 0.7161, 0.02448, 0.7062, 0.02445, 0.7063, 0.0113, 0.7161, 0.01132, 0.7673, 0.715, 0.7452, 0.7254, 0.7396, 0.7135, 0.7617, 0.7031, 0.9998, 0.4033, 1.0, 0.4547, 0.9713, 0.4548, 0.9711, 0.4034, 0.4304, 0.6936, 0.4482, 0.6935, 0.4484, 0.7448, 0.4305, 0.7449, 0.1794, 0.4509, 0.09488, 0.3616, 0.1324, 0.3261, 0.2168, 0.4154, 0.9623, 0.006778, 0.9627, 0.1298, 0.934, 0.1299, 0.9336, 0.006866, 0.3785, 0.1016, 0.4478, 0.0, 0.4904, 0.02906, 0.4212, 0.1306, 0.873, 0.6333, 0.8727, 0.5107, 0.9014, 0.5107, 0.9017, 0.6333])
me_cube_004.use_remesh_preserve_volume = False
me_cube_004.use_remesh_preserve_attributes = False
me_cube_004.use_mirror_vertex_groups = False
me_cube_004.use_paint_bone_selection = False
me_cube_004.use_paint_mask = True
me_cube_004.update()

# ---- objects
ob_launchbox = bpy.data.objects.new('Launchbox', me_cube_000)
ob_projectile = bpy.data.objects.new('Projectile', me_cylinder)
ob_crossbow = bpy.data.objects.new('Crossbow', me_cube_004)
ob_lamp = bpy.data.objects.new('Lamp', light_lamp)

# ---- transforms, parenting, visibility, modifiers, constraints
ob_launchbox.location = (0.0, -0.7725, 0.0)
ob_launchbox.lineart.crease_threshold = 0.0
ob_projectile.parent = ob_launchbox
ob_projectile.location = (0.0, -0.7788, -0.4458)
ob_projectile.rotation_euler = (1.571, 0.0, 0.0)
ob_projectile.lineart.crease_threshold = 0.0
ob_crossbow.location = (0.0, 0.0, 0.0)
ob_crossbow.lineart.crease_threshold = 0.0
ob_lamp.location = (4.076, 1.005, 5.904)
ob_lamp.rotation_euler = (-0.4138, 0.007169, 1.328)
ob_lamp.lock_rotations_4d = False
ob_lamp.empty_display_type = 'ARROWS'
ob_lamp.color = (0.0, 0.0, 0.0, 0.0)
ob_lamp.lineart.crease_threshold = 0.0

# ---- collection membership
col_collection_1.objects.link(ob_launchbox)
col_collection_1.objects.link(ob_projectile)
col_collection_1.objects.link(ob_crossbow)
col_collection_4.objects.link(ob_lamp)

# ---- scene / render settings (as saved in the file)
scene.frame_start = 1; scene.frame_end = 250; scene.frame_set(1)
scene.render.engine = 'BLENDER_EEVEE_NEXT'
scene.render.image_settings.compression = 90
scene.render.resolution_percentage = 50
scene.render.dither_intensity = 0.0
scene.cycles.use_denoising = False
scene.cycles.samples = 250000
scene.cycles.sampling_pattern = 'TABULATED_SOBOL'
scene.cycles.light_sampling_threshold = 0.0
scene.cycles.use_adaptive_sampling = False
scene.cycles.use_light_tree = False
scene.cycles.blur_glossy = 0.0
scene.cycles.max_bounces = 3
scene.cycles.volume_bounces = 1
scene.cycles.pixel_filter_type = 'GAUSSIAN'
scene.cycles.sample_clamp_indirect = 0.0
scene.view_settings.view_transform = 'Standard'
bpy.context.view_layer.update()

# ---- added for rendering (the .blend has no active camera): camera
cam_auto = bpy.data.cameras.new('AutoCamera')
cam_auto.lens = 50.0
cam_auto.sensor_width = 36.0
cam_auto.clip_end = 1000.0
ob_auto_camera = bpy.data.objects.new('AutoCamera', cam_auto)
scene.collection.objects.link(ob_auto_camera)
ob_auto_camera.location = (8.94959, -12.5081, 5.867)
ob_auto_camera.rotation_euler = (1.09748, -7.21219e-08, 0.694738)
scene.camera = ob_auto_camera
bpy.context.view_layer.update()

